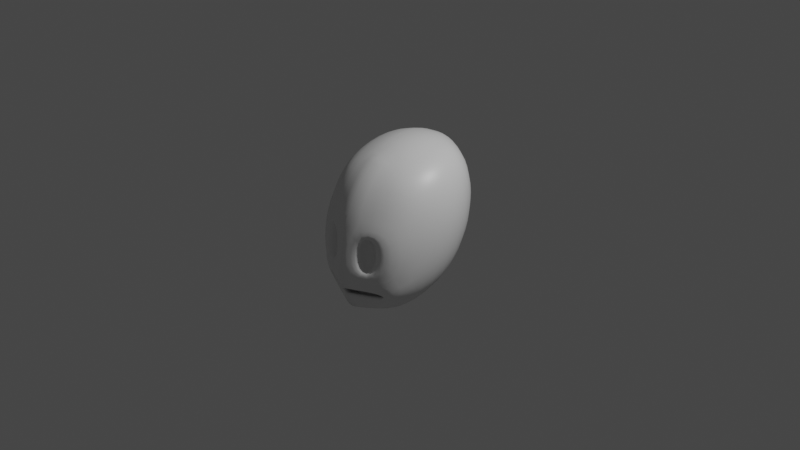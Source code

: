 # Source: BlendMouth03.blend  (saved by Blender 2.92.15; exported with 4.5.12 LTS)
import bpy
from mathutils import Matrix  # noqa: F401  (used for matrix-valued properties, if any)

bpy.ops.wm.read_factory_settings(use_empty=True)
scene = bpy.context.scene
scene.name = 'Scene'

# ---- collections
col_camera_and_lights = bpy.data.collections.new('Camera and Lights'); scene.collection.children.link(col_camera_and_lights)
col_mouth_rig = bpy.data.collections.new('mouth rig'); scene.collection.children.link(col_mouth_rig)

# ---- materials (node trees are filled in below, after node groups)
mat_material = bpy.data.materials.new('Material')
mat_material.alpha_threshold = 0.0
mat_material.use_transparent_shadow = False
mat_material.line_color = (0.0, 0.0, 0.0, 1.0)

# ---- material node trees
mat_material.use_nodes = True; mat_material.node_tree.nodes.clear()
_N = mat_material.node_tree.nodes; _L = mat_material.node_tree.links
n0 = _N.new('ShaderNodeOutputMaterial'); n0.name = 'Material Output'; n0.location = (300, 300)
n1 = _N.new('ShaderNodeBsdfPrincipled'); n1.name = 'Principled BSDF'; n1.location = (10, 300)
n1.distribution = 'GGX'
n1.subsurface_method = 'BURLEY'
n1.inputs[2].default_value = 0.4
n1.inputs[3].default_value = 1.45
n1.inputs[27].default_value = (0.0, 0.0, 0.0, 1.0)
n1.inputs[28].default_value = 1.0
_L.new(n1.outputs[0], n0.inputs[0])
n0.is_active_output = True

# ---- world
world_world = bpy.data.worlds.new('World'); scene.world = world_world
world_world.use_nodes = True; world_world.node_tree.nodes.clear()
_N = world_world.node_tree.nodes; _L = world_world.node_tree.links
n0 = _N.new('ShaderNodeOutputWorld'); n0.name = 'World Output'; n0.location = (300, 300)
n1 = _N.new('ShaderNodeBackground'); n1.name = 'Background'; n1.location = (10, 300)
n1.inputs[0].default_value = (0.05088, 0.05088, 0.05088, 1.0)
_L.new(n1.outputs[0], n0.inputs[0])
n0.is_active_output = True
world_world.color = (0.05088, 0.05088, 0.05088)
world_world.use_sun_shadow = False
world_world.sun_shadow_jitter_overblur = 0.0

# ---- cameras
cam_camera = bpy.data.cameras.new('Camera')
cam_camera.clip_end = 100.0
cam_camera.ortho_scale = 7.314

# ---- lights
light_light = bpy.data.lights.new('Light', 'POINT')
light_light.transmission_factor = 0.0
light_light.energy = 1000.0
light_light.shadow_soft_size = 0.1
light_light.shadow_maximum_resolution = 0.006
light_light.use_absolute_resolution = True

# ---- meshes
me_cube = bpy.data.meshes.new('Cube')
me_cube.from_pydata([(0.3528, -0.3528, 0.7758), (0.3129, -0.3129, -0.4724), (-0.3528, -0.3528, 0.5793), (-0.3129, -0.3129, -0.757), (-0.6132, -0.3534, -0.4974), (0.5053, -0.5053, 0.2072), (-0.39, 3.415e-09, -0.834), (-0.624, -0.3183, 0.04293), (0.4372, -0.4372, -0.1976), (-1.863e-09, -0.4162, 0.7259), (0.4448, 4.113e-09, 0.837), (0.0, -0.366, -0.6479), (-0.4448, 5.433e-10, 0.6348), (0.39, 6.209e-10, -0.4894), (-0.5965, -0.3421, -0.5635), (0.4705, -0.4705, 0.5744), (0.775, -3.104e-10, 0.3325), (-0.7637, -5.984e-10, -0.5078), (2.794e-09, -0.7047, -0.02824), (-7.451e-09, 2.328e-10, 0.8479), (2.794e-09, -0.6508, 0.4051), (-0.7124, 3.104e-09, 0.1494), (0.0, 8.615e-09, -0.7453), (0.7124, -7.761e-11, 0.6487), (0.661, -3.881e-10, -0.09735), (-0.7305, -5.984e-10, -0.6058), (-1.397e-09, -0.6041, -0.4114), (-0.4638, -0.444, -0.6256), (-0.6453, -0.3287, -0.2153), (-0.7891, 7.761e-10, -0.347), (-0.6529, 3.104e-10, -0.7554), (-0.6084, -3.082e-09, -0.483), (-0.5919, -3.082e-09, -0.6594), (-0.4592, -0.3241, -0.5752), (-0.4671, -0.3295, -0.4592), (-0.5396, -1.242e-08, -0.5086), (-0.5286, -1.242e-08, -0.6432), (-0.4143, -0.2924, -0.5701), (-0.4204, -0.2959, -0.4704), (-0.5486, -0.3295, -0.5053), (-0.5408, -0.3241, -0.5541), (-0.6734, -2.394e-09, -0.5896), (-0.6899, -2.394e-09, -0.5153), (-0.5495, -0.5105, -0.2984), (-0.4992, -0.4726, 0.2156), (-0.6249, -0.184, -0.1996), (-0.7022, -0.1766, -0.2407), (-0.6788, -0.1714, 0.02317), (-0.6093, -0.1799, -0.02059), (-0.5954, -0.263, -0.1868), (-0.5804, -0.2571, -0.009776), (-0.3718, -0.09566, -0.8165), (-0.3524, -0.1851, -0.7974), (-0.3312, -0.2616, -0.7759), (-0.5101, -0.5456, -0.1463), (-0.4934, -0.5468, -0.01997), (-0.4895, -0.5259, 0.09788), (-0.4553, -0.447, 0.3425), (-0.4179, -0.4157, 0.4433), (-0.3817, -0.3814, 0.5256), (0.4971, -0.4971, 0.1039), (0.4826, -0.4826, 0.0001992), (0.4624, -0.4624, -0.1012), (0.4076, -0.4076, -0.2864), (0.3747, -0.3747, -0.3649), (0.3405, -0.3405, -0.4296), (0.2957, -0.3742, 0.775), (0.2097, -0.3963, 0.7674), (0.1085, -0.411, 0.7509), (-0.1085, -0.411, 0.6933), (-0.2097, -0.3963, 0.6548), (-0.2957, -0.3742, 0.6133), (0.4231, -0.1085, 0.8396), (0.3999, -0.2097, 0.819), (0.3747, -0.2957, 0.796), (-0.2616, -0.3309, -0.7447), (-0.1851, -0.3493, -0.7213), (-0.09566, -0.3616, -0.6883), (0.09566, -0.3616, -0.6024), (0.1851, -0.3493, -0.5545), (0.2616, -0.3309, -0.5078), (-0.3747, -0.2957, 0.5929), (-0.3999, -0.2097, 0.6084), (-0.4231, -0.1085, 0.6222), (0.3312, -0.2616, -0.4769), (0.3524, -0.1851, -0.4818), (0.3718, -0.09566, -0.4859), (-0.3408, -0.3406, -0.7436), (-0.3773, -0.3754, -0.7178), (-0.4165, -0.41, -0.6799), (-0.4606, -0.507, -0.5408), (-0.4714, -0.5366, -0.463), (-0.4968, -0.542, -0.385), (0.3813, -0.3813, 0.7493), (0.4151, -0.4151, 0.7047), (0.4455, -0.4455, 0.6457), (0.4892, -0.4892, 0.4931), (0.5013, -0.5013, 0.4037), (0.5067, -0.5067, 0.3078), (0.7213, -0.1401, 0.3076), (0.6622, -0.2747, 0.2802), (0.592, -0.3983, 0.2476), (-0.6362, -0.3837, -0.3485), (-0.6905, -0.2669, -0.3707), (-0.7385, -0.1447, -0.3736), (0.3983, -0.5909, 0.1574), (0.2747, -0.6534, 0.09984), (0.1401, -0.6917, 0.0371), (-0.1405, -0.6922, -0.09398), (-0.278, -0.6574, -0.1593), (-0.4104, -0.6028, -0.2244), (-0.3452, -9.459e-11, 0.7196), (-0.2357, -4.269e-10, 0.7649), (-0.1195, -3.517e-10, 0.8147), (-1.863e-09, -0.3246, 0.7746), (-2.328e-09, -0.2224, 0.8123), (-3.783e-09, -0.113, 0.8427), (0.3452, 3.703e-09, 0.8586), (0.2357, 2.639e-09, 0.8685), (0.1195, 1.341e-09, 0.8654), (0.3717, -0.5488, 0.5388), (0.2567, -0.6052, 0.498), (0.131, -0.6394, 0.453), (-7.567e-10, -0.4942, 0.6635), (-4.657e-10, -0.5587, 0.5881), (6.228e-09, -0.6107, 0.5014), (-0.3803, -0.5542, 0.2608), (-0.2592, -0.607, 0.3069), (-0.1313, -0.6396, 0.3557), (3.245e-09, -0.7066, 0.08142), (-7.567e-09, -0.6985, 0.1922), (2.328e-09, -0.68, 0.3011), (-0.5647, -0.3611, 0.2395), (-0.6135, -0.2521, 0.237), (-0.6591, -0.137, 0.2116), (-0.5316, 1.369e-09, 0.5323), (-0.6051, 2.202e-09, 0.4148), (-0.6654, 2.846e-09, 0.286), (-0.7048, -0.1542, -0.1843), (-0.701, -0.146, -0.113), (-0.6919, -0.1517, -0.03959), (0.3001, 2.688e-09, -0.5681), (0.2037, 5.171e-09, -0.6372), (0.1029, 7.377e-09, -0.6964), (-9.313e-10, -0.2832, -0.6815), (0.0, -0.193, -0.7071), (-1.863e-09, -0.09773, -0.7275), (-0.3001, 5.242e-09, -0.8283), (-0.2037, 7.092e-09, -0.8115), (-0.1029, 8.403e-09, -0.7837), (0.5316, 3.589e-09, 0.805), (0.6051, 2.425e-09, 0.7628), (0.6654, 1.057e-09, 0.7107), (0.5498, -0.3717, 0.604), (0.6129, -0.2567, 0.6288), (0.6653, -0.131, 0.6503), (0.777, -5.687e-10, 0.4291), (0.7677, -7.47e-10, 0.518), (0.7463, -6.488e-10, 0.5986), (0.7621, -1.37e-10, 0.2293), (0.7386, -8.731e-11, 0.1216), (0.7048, -1.686e-10, 0.01189), (0.5106, -0.3454, -0.163), (0.5691, -0.2386, -0.1365), (0.6175, -0.1218, -0.1156), (0.4715, -5.081e-10, -0.4014), (0.544, -8.44e-10, -0.3057), (0.6073, -6.997e-10, -0.2038), (-0.5241, -0.3334, -0.6812), (-0.5703, -0.2257, -0.7129), (-0.6125, -0.114, -0.736), (-0.4714, 2.057e-09, -0.8286), (-0.543, 1.164e-09, -0.813), (-0.6039, 6.209e-10, -0.7883), (0.3454, -0.5097, -0.2422), (0.2386, -0.562, -0.2947), (0.1218, -0.5935, -0.3521), (2.794e-09, -0.6931, -0.134), (1.059e-08, -0.6721, -0.2341), (-4.264e-09, -0.6423, -0.3271), (-0.353, -0.5171, -0.5778), (-0.2407, -0.5644, -0.5258), (-0.1221, -0.5939, -0.4698), (1.164e-09, -0.4392, -0.6043), (-1.863e-09, -0.503, -0.5503), (-6.694e-09, -0.5578, -0.4859), (-0.5844, -0.3835, -0.5456), (-0.5835, -0.3999, -0.5265), (-0.5932, -0.3903, -0.5094), (-0.6424, -0.2898, -0.4928), (-0.6788, -0.2049, -0.4944), (-0.72, -0.106, -0.5), (-0.6197, -0.2775, -0.5778), (-0.6518, -0.195, -0.5889), (-0.6897, -0.1005, -0.5979), (-0.5922, -0.4508, -0.398), (-0.6108, -0.4082, -0.4475), (-0.6167, -0.376, -0.4785), (-0.5916, -0.3588, -0.5769), (-0.5728, -0.3815, -0.5932), (-0.5353, -0.4094, -0.6099), (-0.7895, 3.181e-10, -0.418), (-0.785, 2.221e-11, -0.4643), (-0.7762, -2.403e-10, -0.4921), (-0.7274, -2.476e-10, -0.6365), (-0.714, -3.6e-11, -0.675), (-0.6894, 1.216e-10, -0.7162), (-0.4457, -0.362, -0.5428), (-0.4426, -0.3758, -0.5091), (-0.4498, -0.3652, -0.4794), (-0.4938, -0.2694, -0.4522), (-0.5279, -0.1902, -0.4563), (-0.5669, -0.09831, -0.4678), (-0.483, -0.2637, -0.6021), (-0.5148, -0.1856, -0.624), (-0.552, -0.09573, -0.6425), (-0.5281, -0.3295, -0.4948), (-0.5076, -0.3295, -0.4822), (-0.4873, -0.3295, -0.4696), (-0.5609, -0.3244, -0.5513), (-0.5785, -0.3264, -0.5513), (-0.5912, -0.3317, -0.5551), (-0.6529, -2.236e-09, -0.6054), (-0.6324, -2.031e-09, -0.6245), (-0.6121, -2.179e-09, -0.6436), (-0.7103, -2.197e-09, -0.5197), (-0.7299, -1.72e-09, -0.5204), (-0.748, -1.131e-09, -0.5167), (-0.5297, -1.381e-08, -0.5391), (-0.5242, -1.428e-08, -0.5759), (-0.5237, -1.381e-08, -0.6127), (-0.4067, -0.3074, -0.5471), (-0.404, -0.3156, -0.5162), (-0.4103, -0.3095, -0.4879), (-0.4354, -0.2545, -0.4705), (-0.4626, -0.1852, -0.4772), (-0.4987, -0.09735, -0.491), (-0.428, -0.2509, -0.5857), (-0.4538, -0.1822, -0.6051), (-0.4888, -0.09564, -0.6243), (-0.5886, -4.987e-09, -0.4789), (-0.5699, -7.525e-09, -0.4801), (-0.5532, -1.018e-08, -0.4892), (-0.4228, -0.3113, -0.4601), (-0.432, -0.3237, -0.453), (-0.4477, -0.3288, -0.453), (-0.5721, -4.987e-09, -0.669), (-0.5541, -7.525e-09, -0.6705), (-0.5391, -1.018e-08, -0.6624), (-0.4399, -0.3235, -0.578), (-0.4244, -0.3187, -0.578), (-0.4159, -0.307, -0.5748), (-0.6028, -0.3396, -0.5084), (-0.5875, -0.3325, -0.5129), (-0.5689, -0.3298, -0.5116), (-0.4794, -0.3241, -0.5704), (-0.4998, -0.3241, -0.5647), (-0.5202, -0.3241, -0.5589), (-0.7244, -1.131e-09, -0.5866), (-0.7114, -1.72e-09, -0.5785), (-0.6936, -2.197e-09, -0.58), (-0.6286, -2.179e-09, -0.4903), (-0.6489, -2.031e-09, -0.4991), (-0.6694, -2.236e-09, -0.508), (-0.5646, -0.2637, -0.5654), (-0.5964, -0.1856, -0.5746), (-0.6336, -0.09573, -0.5825), (-0.6485, -0.09831, -0.5089), (-0.6094, -0.1902, -0.5041), (-0.5753, -0.2694, -0.5023), (-0.5314, -0.3652, -0.5138), (-0.5241, -0.3758, -0.5263), (-0.5272, -0.362, -0.5405), (-0.6326, -0.3476, -0.1534), (-0.6242, -0.3516, -0.08196), (-0.621, -0.3415, -0.0126), (-0.6613, -0.2955, -0.2576), (-0.678, -0.2541, -0.2769), (-0.6925, -0.212, -0.2718), (-0.6334, -0.2838, 0.07496), (-0.6472, -0.2434, 0.08199), (-0.6632, -0.2038, 0.06455), (-0.783, 1.467e-09, -0.2475), (-0.7694, 2.231e-09, -0.1257), (-0.7466, 2.85e-09, 0.009539), (-0.5706, -0.4239, 0.1328), (-0.6065, -0.3828, 0.08716), (-0.6227, -0.3472, 0.05948), (-0.6458, -0.3596, -0.2215), (-0.6337, -0.399, -0.2331), (-0.6059, -0.4473, -0.2531), (-0.7198, -0.1634, -0.2538), (-0.7364, -0.1372, -0.2738), (-0.7556, -0.09227, -0.302), (-0.7098, -0.08837, 0.08535), (-0.7041, -0.1321, 0.05263), (-0.6938, -0.1581, 0.03394), (-0.62, -0.1761, -0.1645), (-0.6145, -0.1713, -0.1119), (-0.6107, -0.1737, -0.0582), (-0.5864, -0.2661, -0.1503), (-0.5789, -0.2665, -0.09757), (-0.5775, -0.2626, -0.04532), (-0.5987, -0.2459, -0.2028), (-0.606, -0.222, -0.2133), (-0.6162, -0.199, -0.2104), (-0.5813, -0.2396, 0.0006119), (-0.5874, -0.2159, 0.003764), (-0.5984, -0.1939, -0.005752), (-0.6351, -0.3059, -0.2121), (-0.6199, -0.2885, -0.2076), (-0.6051, -0.274, -0.1984), (-0.6395, -0.1819, -0.2135), (-0.6599, -0.1814, -0.2254), (-0.6817, -0.181, -0.2329), (-0.6213, -0.1774, -0.006455), (-0.6395, -0.1766, 0.006641), (-0.6598, -0.176, 0.01549), (-0.5879, -0.2669, 0.005835), (-0.6008, -0.2802, 0.02066), (-0.6147, -0.2966, 0.03172), (-0.1147, -0.112, 0.8105), (-0.2259, -0.1099, 0.7636), (-0.3298, -0.1082, 0.7012), (-0.1107, -0.2202, 0.7808), (-0.2169, -0.2153, 0.737), (-0.3144, -0.2102, 0.68), (-0.1083, -0.3211, 0.7431), (-0.2104, -0.3119, 0.7024), (-0.3005, -0.3002, 0.6528), (0.3298, -0.1082, 0.859), (0.2259, -0.1099, 0.8664), (0.1147, -0.112, 0.8611), (0.3144, -0.2102, 0.8356), (0.2169, -0.2153, 0.8398), (0.1107, -0.2202, 0.832), (0.3005, -0.3002, 0.8081), (0.2104, -0.3119, 0.8078), (0.1083, -0.3211, 0.7964), (0.3994, -0.5925, 0.2599), (0.3952, -0.5861, 0.359), (0.3859, -0.5715, 0.4526), (0.2755, -0.6552, 0.2046), (0.2727, -0.6479, 0.3074), (0.2664, -0.6312, 0.406), (0.1405, -0.6936, 0.1443), (0.1391, -0.6856, 0.2511), (0.1359, -0.6677, 0.3549), (0.3528, -0.518, 0.6156), (0.3309, -0.4792, 0.6811), (0.309, -0.4321, 0.7338), (0.2441, -0.5696, 0.5813), (0.2302, -0.5236, 0.6545), (0.2173, -0.4665, 0.7165), (0.1247, -0.6004, 0.5431), (0.118, -0.55, 0.6235), (0.1121, -0.4872, 0.6932), (-0.125, -0.6005, 0.4573), (-0.1181, -0.55, 0.5489), (-0.1121, -0.4872, 0.6282), (-0.2461, -0.5702, 0.4131), (-0.2309, -0.5238, 0.5086), (-0.2174, -0.4665, 0.5899), (-0.359, -0.5197, 0.3722), (-0.333, -0.4796, 0.4711), (-0.3092, -0.4321, 0.5525), (-0.1407, -0.6941, 0.0181), (-0.1391, -0.6863, 0.1329), (-0.136, -0.6681, 0.2465), (-0.2774, -0.6597, -0.04424), (-0.2727, -0.6529, 0.07532), (-0.2673, -0.635, 0.1934), (-0.4046, -0.6079, -0.103), (-0.3944, -0.6038, 0.02259), (-0.3885, -0.5849, 0.144), (-0.6742, -0.2102, -0.263), (-0.6623, -0.2447, -0.2687), (-0.6485, -0.2787, -0.2513), (-0.6534, -0.2064, -0.254), (-0.6431, -0.236, -0.2599), (-0.6314, -0.2651, -0.244), (-0.6332, -0.2029, -0.2383), (-0.6235, -0.2283, -0.2436), (-0.6141, -0.2538, -0.2298), (-0.525, -0.3518, 0.3324), (-0.4817, -0.3309, 0.4299), (-0.4329, -0.309, 0.5185), (-0.5773, -0.2424, 0.3252), (-0.5298, -0.2297, 0.4247), (-0.4712, -0.2173, 0.5217), (-0.6224, -0.1242, 0.3095), (-0.5694, -0.1176, 0.42), (-0.503, -0.1121, 0.5268), (0.09916, -0.09696, -0.6804), (0.1958, -0.09547, -0.6243), (0.2875, -0.09453, -0.5595), (0.09612, -0.1913, -0.6615), (0.1889, -0.1875, -0.6086), (0.275, -0.184, -0.5488), (0.09461, -0.2803, -0.6365), (0.1842, -0.2729, -0.5867), (0.2641, -0.2638, -0.5336), (-0.2875, -0.09453, -0.8107), (-0.1958, -0.09547, -0.7934), (-0.09916, -0.09696, -0.7654), (-0.275, -0.184, -0.7914), (-0.1889, -0.1875, -0.7734), (-0.09612, -0.1913, -0.7449), (-0.2641, -0.2638, -0.7692), (-0.1842, -0.2729, -0.7498), (-0.09461, -0.2803, -0.7199), (0.6235, -0.1247, 0.7136), (0.5696, -0.118, 0.7665), (0.503, -0.1121, 0.8086), (0.5764, -0.2441, 0.6937), (0.5294, -0.2302, 0.7476), (0.4712, -0.2173, 0.7895), (0.5189, -0.3528, 0.6714), (0.4799, -0.3309, 0.727), (0.4327, -0.309, 0.7689), (0.7233, -0.1405, 0.4049), (0.7148, -0.1391, 0.4735), (0.6957, -0.1359, 0.5772), (0.664, -0.2755, 0.3782), (0.6565, -0.2727, 0.4698), (0.6395, -0.2664, 0.5537), (0.5936, -0.3994, 0.3467), (0.5872, -0.3952, 0.4401), (0.5725, -0.3859, 0.5264), (0.6571, -0.1285, -0.009654), (0.6879, -0.1339, 0.09792), (0.7094, -0.1379, 0.2045), (0.6042, -0.2518, -0.03389), (0.6318, -0.2625, 0.07156), (0.6513, -0.2703, 0.1771), (0.5411, -0.3649, -0.06349), (0.5652, -0.3805, 0.03988), (0.5823, -0.3918, 0.1445), (0.4468, -0.09994, -0.4037), (0.5126, -0.1065, -0.3139), (0.5694, -0.1142, -0.2175), (0.4193, -0.1939, -0.4071), (0.477, -0.2078, -0.3245), (0.5267, -0.2234, -0.2339), (0.3858, -0.2758, -0.4135), (0.4328, -0.2988, -0.34), (0.4744, -0.3229, -0.2559), (-0.386, -0.2758, -0.7681), (-0.4345, -0.2985, -0.7475), (-0.48, -0.3211, -0.7166), (-0.4194, -0.1937, -0.7907), (-0.4772, -0.2067, -0.7726), (-0.5274, -0.2192, -0.7456), (-0.4467, -0.09982, -0.8105), (-0.5119, -0.1056, -0.7939), (-0.5673, -0.111, -0.7684), (-0.5067, -0.362, -0.541), (-0.5036, -0.3758, -0.5224), (-0.5108, -0.3652, -0.506), (-0.4862, -0.362, -0.5416), (-0.4832, -0.3758, -0.5177), (-0.4904, -0.3652, -0.4966), (-0.4659, -0.362, -0.5423), (-0.4628, -0.3758, -0.513), (-0.47, -0.3652, -0.4872), (0.2758, -0.3853, -0.4634), (0.2988, -0.4322, -0.4021), (0.3229, -0.4737, -0.3275), (0.1939, -0.4153, -0.5082), (0.2078, -0.4718, -0.4484), (0.2234, -0.5205, -0.3767), (0.09994, -0.4332, -0.5565), (0.1065, -0.4953, -0.499), (0.1142, -0.5485, -0.4306), (0.3649, -0.5401, -0.1486), (0.3805, -0.5641, -0.04924), (0.3918, -0.5813, 0.05357), (0.2518, -0.5964, -0.204), (0.2625, -0.6235, -0.1066), (0.2703, -0.6427, -0.004615), (0.1285, -0.6308, -0.2644), (0.1339, -0.6598, -0.1691), (0.1379, -0.6803, -0.06802), (-0.1286, -0.6313, -0.3891), (-0.1339, -0.6606, -0.2988), (-0.1381, -0.6809, -0.2001), (-0.2524, -0.6011, -0.4485), (-0.2622, -0.6296, -0.3608), (-0.2719, -0.6478, -0.2647), (-0.3661, -0.5566, -0.5019), (-0.3784, -0.5853, -0.4172), (-0.3961, -0.5988, -0.3267), (-0.09995, -0.4332, -0.6484), (-0.1066, -0.4953, -0.599), (-0.1144, -0.5486, -0.5397), (-0.1939, -0.4153, -0.6866), (-0.2085, -0.4721, -0.6437), (-0.2253, -0.5215, -0.5906), (-0.2761, -0.3854, -0.7177), (-0.3006, -0.4329, -0.6833), (-0.3285, -0.4762, -0.6376), (-0.5941, -0.4139, -0.4965), (-0.5818, -0.4224, -0.5221), (-0.5807, -0.4036, -0.5505), (-0.5832, -0.4471, -0.4737), (-0.5666, -0.4533, -0.5125), (-0.5627, -0.431, -0.5548), (-0.5549, -0.49, -0.4367), (-0.5324, -0.4918, -0.494), (-0.525, -0.4651, -0.5546), (-0.7307, -0.1129, -0.4817), (-0.6874, -0.2184, -0.474), (-0.6486, -0.3087, -0.4718), (-0.7375, -0.1212, -0.4541), (-0.6913, -0.2353, -0.4452), (-0.648, -0.3346, -0.4402), (-0.7406, -0.13, -0.4162), (-0.6913, -0.2532, -0.4087), (-0.6409, -0.3648, -0.3969), (-0.6146, -0.2903, -0.5976), (-0.6471, -0.2035, -0.6133), (-0.6857, -0.1047, -0.6257), (-0.5972, -0.3068, -0.6226), (-0.6318, -0.2136, -0.6442), (-0.6717, -0.1094, -0.6608), (-0.566, -0.3244, -0.6503), (-0.6057, -0.2226, -0.6782), (-0.6473, -0.1131, -0.6989), (-0.4742, -0.269, -0.4455), (-0.5082, -0.1901, -0.4499), (-0.5471, -0.09829, -0.4624), (-0.4574, -0.2661, -0.4455), (-0.4901, -0.1891, -0.4501), (-0.5285, -0.09812, -0.463), (-0.445, -0.2594, -0.4537), (-0.4749, -0.1868, -0.4587), (-0.5121, -0.09775, -0.4718), (-0.5548, -0.2694, -0.491), (-0.5889, -0.1902, -0.4932), (-0.6279, -0.09831, -0.4996), (-0.5343, -0.2694, -0.4773), (-0.5684, -0.1902, -0.4802), (-0.6075, -0.09831, -0.4884), (-0.514, -0.2694, -0.4636), (-0.5481, -0.1902, -0.4671), (-0.5871, -0.09831, -0.4771), (-0.613, -0.09573, -0.5961), (-0.5759, -0.1856, -0.5858), (-0.544, -0.2637, -0.5737), (-0.5926, -0.09573, -0.6125), (-0.5554, -0.1856, -0.5993), (-0.5236, -0.2637, -0.5838), (-0.5722, -0.09573, -0.6289), (-0.535, -0.1856, -0.6128), (-0.5032, -0.2637, -0.5938), (-0.4218, -0.2557, -0.5591), (-0.4203, -0.2601, -0.5267), (-0.4259, -0.2576, -0.4955), (-0.4483, -0.1839, -0.5759), (-0.4479, -0.1858, -0.5407), (-0.4531, -0.1856, -0.506), (-0.4837, -0.09616, -0.5941), (-0.4839, -0.09676, -0.5576), (-0.4891, -0.09709, -0.5212), (-0.5323, -0.09572, -0.6507), (-0.4952, -0.1855, -0.6306), (-0.4635, -0.2633, -0.607), (-0.5142, -0.09565, -0.6515), (-0.4776, -0.1846, -0.6309), (-0.447, -0.2606, -0.6071), (-0.4993, -0.09554, -0.6433), (-0.4637, -0.1829, -0.6231), (-0.4356, -0.2547, -0.6008), (-0.4263, -0.3611, -0.5431), (-0.4233, -0.3749, -0.5068), (-0.4305, -0.3643, -0.4748), (-0.4112, -0.355, -0.5431), (-0.408, -0.3683, -0.5067), (-0.4152, -0.358, -0.4748), (-0.4038, -0.3386, -0.5432), (-0.4006, -0.3503, -0.5097), (-0.4075, -0.3412, -0.48), (-0.6842, -0.09774, -0.5805), (-0.6467, -0.1896, -0.5737), (-0.6148, -0.2695, -0.5655), (-0.6714, -0.09633, -0.5731), (-0.6341, -0.1868, -0.5672), (-0.6023, -0.2654, -0.5601), (-0.6537, -0.0958, -0.5743), (-0.6165, -0.1857, -0.5679), (-0.5847, -0.2639, -0.5605), (-0.6306, -0.278, -0.5054), (-0.6656, -0.1964, -0.5067), (-0.7056, -0.1016, -0.5109), (-0.6145, -0.272, -0.5105), (-0.6489, -0.1921, -0.5118), (-0.6882, -0.09927, -0.5155), (-0.5956, -0.2697, -0.5092), (-0.6298, -0.1905, -0.5106), (-0.6688, -0.09843, -0.5145), (-0.5783, -0.3711, -0.5423), (-0.5761, -0.386, -0.5288), (-0.5844, -0.3758, -0.5168), (-0.5652, -0.3647, -0.5407), (-0.5624, -0.3788, -0.5295), (-0.5699, -0.3683, -0.5197), (-0.5474, -0.3623, -0.5402), (-0.5443, -0.3762, -0.5287), (-0.5516, -0.3655, -0.5186), (-0.6178, -0.3766, -0.0002304), (-0.6206, -0.3891, -0.07548), (-0.6302, -0.3839, -0.1535), (-0.5985, -0.4201, 0.02056), (-0.6011, -0.4359, -0.06516), (-0.6131, -0.4299, -0.1551), (-0.5582, -0.4702, 0.05379), (-0.561, -0.4895, -0.04817), (-0.5765, -0.4846, -0.1568), (-0.666, -0.3167, -0.2683), (-0.6875, -0.2631, -0.2906), (-0.7067, -0.2087, -0.2865), (-0.6613, -0.342, -0.2857), (-0.6914, -0.2699, -0.3107), (-0.7182, -0.1966, -0.3081), (-0.6482, -0.3692, -0.3113), (-0.6913, -0.272, -0.3376), (-0.7292, -0.1728, -0.3369), (-0.6743, -0.1998, 0.07979), (-0.6538, -0.2511, 0.09972), (-0.6356, -0.303, 0.09324), (-0.6787, -0.1873, 0.1048), (-0.6512, -0.2561, 0.128), (-0.6255, -0.3251, 0.1229), (-0.6753, -0.1639, 0.1455), (-0.638, -0.2567, 0.172), (-0.601, -0.3477, 0.1697), (-0.7241, -0.1354, -0.1931), (-0.7202, -0.1254, -0.1155), (-0.7096, -0.1329, -0.03514), (-0.7423, -0.1035, -0.2067), (-0.7374, -0.09287, -0.119), (-0.7242, -0.1013, -0.0268), (-0.7617, -0.05736, -0.2252), (-0.7536, -0.04941, -0.1224), (-0.7361, -0.05601, -0.01173), (-0.5859, -0.2431, -0.1578), (-0.5778, -0.2416, -0.1017), (-0.5763, -0.2396, -0.04552), (-0.5926, -0.2173, -0.165), (-0.5845, -0.2145, -0.1059), (-0.5824, -0.214, -0.04633), (-0.6045, -0.1934, -0.1655), (-0.5972, -0.1896, -0.1096), (-0.5947, -0.1905, -0.05265), (-0.6711, -0.16, -0.04324), (-0.6793, -0.1555, -0.1122), (-0.6832, -0.1625, -0.1794), (-0.6493, -0.1628, -0.04809), (-0.6565, -0.159, -0.1124), (-0.6606, -0.1652, -0.1752), (-0.6289, -0.1657, -0.05473), (-0.6346, -0.1624, -0.1127), (-0.639, -0.1681, -0.1692), (-0.622, -0.2681, 0.06249), (-0.6332, -0.235, 0.06976), (-0.6465, -0.2025, 0.05394), (-0.6065, -0.2556, 0.04977), (-0.6158, -0.2269, 0.05687), (-0.6276, -0.1992, 0.04236), (-0.5919, -0.2456, 0.03089), (-0.5994, -0.2203, 0.03698), (-0.6103, -0.1964, 0.0243), (-0.6239, -0.3212, -0.1541), (-0.6162, -0.3242, -0.08671), (-0.6129, -0.3158, -0.02108), (-0.6097, -0.3015, -0.1535), (-0.6024, -0.3039, -0.09055), (-0.5993, -0.2967, -0.029), (-0.5955, -0.2844, -0.1508), (-0.5883, -0.2862, -0.09398), (-0.5861, -0.2803, -0.03827), (-0.2527, -0.3853, 0.634), (-0.2234, -0.3401, -0.733), (-0.3442, -0.6301, -0.1919), (-0.2905, -2.607e-10, 0.753), (-0.3197, -0.5806, 0.2838), (-0.2519, 6.167e-09, -0.8199), (-0.2969, -0.5408, -0.5518), (-0.2778, -0.109, 0.7324), (-0.2657, -0.2127, 0.7085), (-0.2554, -0.306, 0.6776), (-0.3026, -0.545, 0.3927), (-0.282, -0.5017, 0.4898), (-0.2633, -0.4493, 0.5712), (-0.341, -0.6338, -0.07364), (-0.3336, -0.6284, 0.04895), (-0.3279, -0.61, 0.1687), (-0.2416, -0.095, -0.802), (-0.2319, -0.1858, -0.7824), (-0.2242, -0.2684, -0.7595), (-0.3092, -0.5789, -0.4752), (-0.3203, -0.6074, -0.389), (-0.334, -0.6233, -0.2957), (-0.235, -0.4003, -0.7022), (-0.2546, -0.4525, -0.6635), (-0.2769, -0.4988, -0.6141)], [], [(321, 322, 325, 324), (688, 323, 326, 689), (324, 325, 328, 327), (689, 326, 329, 690), (19, 113, 321, 116), (113, 112, 322, 321), (684, 111, 323, 688), (111, 12, 83, 323), (323, 83, 82, 326), (326, 82, 81, 329), (329, 81, 2, 71), (690, 329, 71, 681), (327, 328, 70, 69), (114, 327, 69, 9), (115, 324, 327, 114), (116, 321, 324, 115), (330, 331, 334, 333), (331, 332, 335, 334), (333, 334, 337, 336), (334, 335, 338, 337), (10, 117, 330, 72), (117, 118, 331, 330), (118, 119, 332, 331), (119, 19, 116, 332), (332, 116, 115, 335), (335, 115, 114, 338), (338, 114, 9, 68), (337, 338, 68, 67), (336, 337, 67, 66), (74, 336, 66, 0), (73, 333, 336, 74), (72, 330, 333, 73), (339, 340, 343, 342), (340, 341, 344, 343), (342, 343, 346, 345), (343, 344, 347, 346), (5, 98, 339, 105), (98, 97, 340, 339), (97, 96, 341, 340), (96, 15, 120, 341), (341, 120, 121, 344), (344, 121, 122, 347), (347, 122, 20, 131), (346, 347, 131, 130), (345, 346, 130, 129), (107, 345, 129, 18), (106, 342, 345, 107), (105, 339, 342, 106), (348, 349, 352, 351), (349, 350, 353, 352), (351, 352, 355, 354), (352, 353, 356, 355), (15, 95, 348, 120), (95, 94, 349, 348), (94, 93, 350, 349), (93, 0, 66, 350), (350, 66, 67, 353), (353, 67, 68, 356), (356, 68, 9, 123), (355, 356, 123, 124), (354, 355, 124, 125), (122, 354, 125, 20), (121, 351, 354, 122), (120, 348, 351, 121), (357, 358, 361, 360), (358, 359, 362, 361), (691, 692, 364, 363), (692, 693, 365, 364), (20, 125, 357, 128), (125, 124, 358, 357), (124, 123, 359, 358), (123, 9, 69, 359), (359, 69, 70, 362), (693, 681, 71, 365), (365, 71, 2, 59), (364, 365, 59, 58), (363, 364, 58, 57), (126, 363, 57, 44), (685, 691, 363, 126), (128, 357, 360, 127), (366, 367, 370, 369), (367, 368, 371, 370), (694, 695, 373, 372), (695, 696, 374, 373), (18, 129, 366, 108), (129, 130, 367, 366), (130, 131, 368, 367), (131, 20, 128, 368), (368, 128, 127, 371), (696, 685, 126, 374), (374, 126, 44, 56), (373, 374, 56, 55), (372, 373, 55, 54), (110, 372, 54, 43), (683, 694, 372, 110), (108, 366, 369, 109), (375, 376, 379, 378), (376, 377, 380, 379), (378, 379, 382, 381), (379, 380, 383, 382), (46, 278, 375, 314), (278, 277, 376, 375), (277, 276, 377, 376), (276, 28, 309, 377), (377, 309, 310, 380), (380, 310, 311, 383), (383, 311, 49, 303), (382, 383, 303, 304), (381, 382, 304, 305), (312, 381, 305, 45), (313, 378, 381, 312), (314, 375, 378, 313), (384, 385, 388, 387), (385, 386, 389, 388), (387, 388, 391, 390), (388, 389, 392, 391), (44, 57, 384, 132), (57, 58, 385, 384), (58, 59, 386, 385), (59, 2, 81, 386), (386, 81, 82, 389), (389, 82, 83, 392), (392, 83, 12, 135), (391, 392, 135, 136), (390, 391, 136, 137), (134, 390, 137, 21), (133, 387, 390, 134), (132, 384, 387, 133), (393, 394, 397, 396), (394, 395, 398, 397), (396, 397, 400, 399), (397, 398, 401, 400), (22, 143, 393, 146), (143, 142, 394, 393), (142, 141, 395, 394), (141, 13, 86, 395), (395, 86, 85, 398), (398, 85, 84, 401), (401, 84, 1, 80), (400, 401, 80, 79), (399, 400, 79, 78), (144, 399, 78, 11), (145, 396, 399, 144), (146, 393, 396, 145), (697, 403, 406, 698), (403, 404, 407, 406), (698, 406, 409, 699), (406, 407, 410, 409), (6, 147, 402, 51), (686, 148, 403, 697), (148, 149, 404, 403), (149, 22, 146, 404), (404, 146, 145, 407), (407, 145, 144, 410), (410, 144, 11, 77), (409, 410, 77, 76), (699, 409, 76, 682), (53, 408, 75, 3), (52, 405, 408, 53), (51, 402, 405, 52), (411, 412, 415, 414), (412, 413, 416, 415), (414, 415, 418, 417), (415, 416, 419, 418), (23, 152, 411, 155), (152, 151, 412, 411), (151, 150, 413, 412), (150, 10, 72, 413), (413, 72, 73, 416), (416, 73, 74, 419), (419, 74, 0, 93), (418, 419, 93, 94), (417, 418, 94, 95), (153, 417, 95, 15), (154, 414, 417, 153), (155, 411, 414, 154), (420, 421, 424, 423), (421, 422, 425, 424), (423, 424, 427, 426), (424, 425, 428, 427), (16, 156, 420, 99), (156, 157, 421, 420), (157, 158, 422, 421), (158, 23, 155, 422), (422, 155, 154, 425), (425, 154, 153, 428), (428, 153, 15, 96), (427, 428, 96, 97), (426, 427, 97, 98), (101, 426, 98, 5), (100, 423, 426, 101), (99, 420, 423, 100), (429, 430, 433, 432), (430, 431, 434, 433), (432, 433, 436, 435), (433, 434, 437, 436), (24, 161, 429, 164), (161, 160, 430, 429), (160, 159, 431, 430), (159, 16, 99, 431), (431, 99, 100, 434), (434, 100, 101, 437), (437, 101, 5, 60), (436, 437, 60, 61), (435, 436, 61, 62), (162, 435, 62, 8), (163, 432, 435, 162), (164, 429, 432, 163), (438, 439, 442, 441), (439, 440, 443, 442), (441, 442, 445, 444), (442, 443, 446, 445), (13, 165, 438, 86), (165, 166, 439, 438), (166, 167, 440, 439), (167, 24, 164, 440), (440, 164, 163, 443), (443, 163, 162, 446), (446, 162, 8, 63), (445, 446, 63, 64), (444, 445, 64, 65), (84, 444, 65, 1), (85, 441, 444, 84), (86, 438, 441, 85), (447, 448, 451, 450), (448, 449, 452, 451), (450, 451, 454, 453), (451, 452, 455, 454), (3, 87, 447, 53), (87, 88, 448, 447), (88, 89, 449, 448), (89, 27, 168, 449), (449, 168, 169, 452), (452, 169, 170, 455), (455, 170, 30, 173), (454, 455, 173, 172), (453, 454, 172, 171), (51, 453, 171, 6), (52, 450, 453, 51), (53, 447, 450, 52), (456, 457, 460, 459), (457, 458, 461, 460), (459, 460, 463, 462), (460, 461, 464, 463), (40, 272, 456, 257), (272, 271, 457, 456), (271, 270, 458, 457), (270, 39, 216, 458), (458, 216, 217, 461), (461, 217, 218, 464), (464, 218, 34, 209), (463, 464, 209, 208), (462, 463, 208, 207), (255, 462, 207, 33), (256, 459, 462, 255), (257, 456, 459, 256), (465, 466, 469, 468), (466, 467, 470, 469), (468, 469, 472, 471), (469, 470, 473, 472), (1, 65, 465, 80), (65, 64, 466, 465), (64, 63, 467, 466), (63, 8, 174, 467), (467, 174, 175, 470), (470, 175, 176, 473), (473, 176, 26, 185), (472, 473, 185, 184), (471, 472, 184, 183), (78, 471, 183, 11), (79, 468, 471, 78), (80, 465, 468, 79), (474, 475, 478, 477), (475, 476, 479, 478), (477, 478, 481, 480), (478, 479, 482, 481), (8, 62, 474, 174), (62, 61, 475, 474), (61, 60, 476, 475), (60, 5, 105, 476), (476, 105, 106, 479), (479, 106, 107, 482), (482, 107, 18, 177), (481, 482, 177, 178), (480, 481, 178, 179), (176, 480, 179, 26), (175, 477, 480, 176), (174, 474, 477, 175), (483, 484, 487, 486), (484, 485, 488, 487), (700, 701, 490, 489), (701, 702, 491, 490), (26, 179, 483, 182), (179, 178, 484, 483), (178, 177, 485, 484), (177, 18, 108, 485), (485, 108, 109, 488), (702, 683, 110, 491), (491, 110, 43, 92), (490, 491, 92, 91), (489, 490, 91, 90), (180, 489, 90, 27), (687, 700, 489, 180), (182, 483, 486, 181), (492, 493, 496, 495), (493, 494, 497, 496), (703, 704, 499, 498), (704, 705, 500, 499), (11, 183, 492, 77), (183, 184, 493, 492), (184, 185, 494, 493), (185, 26, 182, 494), (494, 182, 181, 497), (705, 687, 180, 500), (500, 180, 27, 89), (499, 500, 89, 88), (498, 499, 88, 87), (75, 498, 87, 3), (682, 703, 498, 75), (77, 492, 495, 76), (501, 502, 505, 504), (502, 503, 506, 505), (504, 505, 508, 507), (505, 506, 509, 508), (4, 188, 501, 197), (188, 187, 502, 501), (187, 186, 503, 502), (186, 14, 198, 503), (503, 198, 199, 506), (506, 199, 200, 509), (509, 200, 27, 90), (508, 509, 90, 91), (507, 508, 91, 92), (195, 507, 92, 43), (196, 504, 507, 195), (197, 501, 504, 196), (510, 511, 514, 513), (511, 512, 515, 514), (513, 514, 517, 516), (514, 515, 518, 517), (17, 191, 510, 203), (191, 190, 511, 510), (190, 189, 512, 511), (189, 4, 197, 512), (512, 197, 196, 515), (515, 196, 195, 518), (518, 195, 43, 102), (517, 518, 102, 103), (516, 517, 103, 104), (201, 516, 104, 29), (202, 513, 516, 201), (203, 510, 513, 202), (519, 520, 523, 522), (520, 521, 524, 523), (522, 523, 526, 525), (523, 524, 527, 526), (14, 192, 519, 198), (192, 193, 520, 519), (193, 194, 521, 520), (194, 25, 204, 521), (521, 204, 205, 524), (524, 205, 206, 527), (527, 206, 30, 170), (526, 527, 170, 169), (525, 526, 169, 168), (200, 525, 168, 27), (199, 522, 525, 200), (198, 519, 522, 199), (528, 529, 532, 531), (529, 530, 533, 532), (531, 532, 535, 534), (532, 533, 536, 535), (34, 210, 528, 245), (210, 211, 529, 528), (211, 212, 530, 529), (212, 31, 240, 530), (530, 240, 241, 533), (533, 241, 242, 536), (536, 242, 35, 236), (535, 536, 236, 235), (534, 535, 235, 234), (243, 534, 234, 38), (244, 531, 534, 243), (245, 528, 531, 244), (537, 538, 541, 540), (538, 539, 542, 541), (540, 541, 544, 543), (541, 542, 545, 544), (39, 269, 537, 216), (269, 268, 538, 537), (268, 267, 539, 538), (267, 42, 263, 539), (539, 263, 262, 542), (542, 262, 261, 545), (545, 261, 31, 212), (544, 545, 212, 211), (543, 544, 211, 210), (218, 543, 210, 34), (217, 540, 543, 218), (216, 537, 540, 217), (546, 547, 550, 549), (547, 548, 551, 550), (549, 550, 553, 552), (550, 551, 554, 553), (41, 266, 546, 222), (266, 265, 547, 546), (265, 264, 548, 547), (264, 40, 257, 548), (548, 257, 256, 551), (551, 256, 255, 554), (554, 255, 33, 213), (553, 554, 213, 214), (552, 553, 214, 215), (224, 552, 215, 32), (223, 549, 552, 224), (222, 546, 549, 223), (555, 556, 559, 558), (556, 557, 560, 559), (558, 559, 562, 561), (559, 560, 563, 562), (37, 231, 555, 237), (231, 232, 556, 555), (232, 233, 557, 556), (233, 38, 234, 557), (557, 234, 235, 560), (560, 235, 236, 563), (563, 236, 35, 228), (562, 563, 228, 229), (561, 562, 229, 230), (239, 561, 230, 36), (238, 558, 561, 239), (237, 555, 558, 238), (564, 565, 568, 567), (565, 566, 569, 568), (567, 568, 571, 570), (568, 569, 572, 571), (32, 215, 564, 246), (215, 214, 565, 564), (214, 213, 566, 565), (213, 33, 249, 566), (566, 249, 250, 569), (569, 250, 251, 572), (572, 251, 37, 237), (571, 572, 237, 238), (570, 571, 238, 239), (248, 570, 239, 36), (247, 567, 570, 248), (246, 564, 567, 247), (573, 574, 577, 576), (574, 575, 578, 577), (576, 577, 580, 579), (577, 578, 581, 580), (33, 207, 573, 249), (207, 208, 574, 573), (208, 209, 575, 574), (209, 34, 245, 575), (575, 245, 244, 578), (578, 244, 243, 581), (581, 243, 38, 233), (580, 581, 233, 232), (579, 580, 232, 231), (251, 579, 231, 37), (250, 576, 579, 251), (249, 573, 576, 250), (582, 583, 586, 585), (583, 584, 587, 586), (585, 586, 589, 588), (586, 587, 590, 589), (25, 194, 582, 258), (194, 193, 583, 582), (193, 192, 584, 583), (192, 14, 221, 584), (584, 221, 220, 587), (587, 220, 219, 590), (590, 219, 40, 264), (589, 590, 264, 265), (588, 589, 265, 266), (260, 588, 266, 41), (259, 585, 588, 260), (258, 582, 585, 259), (591, 592, 595, 594), (592, 593, 596, 595), (594, 595, 598, 597), (595, 596, 599, 598), (4, 189, 591, 252), (189, 190, 592, 591), (190, 191, 593, 592), (191, 17, 227, 593), (593, 227, 226, 596), (596, 226, 225, 599), (599, 225, 42, 267), (598, 599, 267, 268), (597, 598, 268, 269), (254, 597, 269, 39), (253, 594, 597, 254), (252, 591, 594, 253), (600, 601, 604, 603), (601, 602, 605, 604), (603, 604, 607, 606), (604, 605, 608, 607), (14, 186, 600, 221), (186, 187, 601, 600), (187, 188, 602, 601), (188, 4, 252, 602), (602, 252, 253, 605), (605, 253, 254, 608), (608, 254, 39, 270), (607, 608, 270, 271), (606, 607, 271, 272), (219, 606, 272, 40), (220, 603, 606, 219), (221, 600, 603, 220), (609, 610, 613, 612), (610, 611, 614, 613), (612, 613, 616, 615), (613, 614, 617, 616), (7, 275, 609, 287), (275, 274, 610, 609), (274, 273, 611, 610), (273, 28, 288, 611), (611, 288, 289, 614), (614, 289, 290, 617), (617, 290, 43, 54), (616, 617, 54, 55), (615, 616, 55, 56), (285, 615, 56, 44), (286, 612, 615, 285), (287, 609, 612, 286), (618, 619, 622, 621), (619, 620, 623, 622), (621, 622, 625, 624), (622, 623, 626, 625), (28, 276, 618, 288), (276, 277, 619, 618), (277, 278, 620, 619), (278, 46, 291, 620), (620, 291, 292, 623), (623, 292, 293, 626), (626, 293, 29, 104), (625, 626, 104, 103), (624, 625, 103, 102), (290, 624, 102, 43), (289, 621, 624, 290), (288, 618, 621, 289), (627, 628, 631, 630), (628, 629, 632, 631), (630, 631, 634, 633), (631, 632, 635, 634), (47, 281, 627, 296), (281, 280, 628, 627), (280, 279, 629, 628), (279, 7, 287, 629), (629, 287, 286, 632), (632, 286, 285, 635), (635, 285, 44, 132), (634, 635, 132, 133), (633, 634, 133, 134), (294, 633, 134, 21), (295, 630, 633, 294), (296, 627, 630, 295), (636, 637, 640, 639), (637, 638, 641, 640), (639, 640, 643, 642), (640, 641, 644, 643), (46, 138, 636, 291), (138, 139, 637, 636), (139, 140, 638, 637), (140, 47, 296, 638), (638, 296, 295, 641), (641, 295, 294, 644), (644, 294, 21, 284), (643, 644, 284, 283), (642, 643, 283, 282), (293, 642, 282, 29), (292, 639, 642, 293), (291, 636, 639, 292), (645, 646, 649, 648), (646, 647, 650, 649), (648, 649, 652, 651), (649, 650, 653, 652), (49, 300, 645, 303), (300, 301, 646, 645), (301, 302, 647, 646), (302, 50, 306, 647), (647, 306, 307, 650), (650, 307, 308, 653), (653, 308, 48, 299), (652, 653, 299, 298), (651, 652, 298, 297), (305, 651, 297, 45), (304, 648, 651, 305), (303, 645, 648, 304), (654, 655, 658, 657), (655, 656, 659, 658), (657, 658, 661, 660), (658, 659, 662, 661), (47, 140, 654, 317), (140, 139, 655, 654), (139, 138, 656, 655), (138, 46, 314, 656), (656, 314, 313, 659), (659, 313, 312, 662), (662, 312, 45, 297), (661, 662, 297, 298), (660, 661, 298, 299), (315, 660, 299, 48), (316, 657, 660, 315), (317, 654, 657, 316), (663, 664, 667, 666), (664, 665, 668, 667), (666, 667, 670, 669), (667, 668, 671, 670), (7, 279, 663, 320), (279, 280, 664, 663), (280, 281, 665, 664), (281, 47, 317, 665), (665, 317, 316, 668), (668, 316, 315, 671), (671, 315, 48, 308), (670, 671, 308, 307), (669, 670, 307, 306), (318, 669, 306, 50), (319, 666, 669, 318), (320, 663, 666, 319), (672, 673, 676, 675), (673, 674, 677, 676), (675, 676, 679, 678), (676, 677, 680, 679), (28, 273, 672, 309), (273, 274, 673, 672), (274, 275, 674, 673), (275, 7, 320, 674), (674, 320, 319, 677), (677, 319, 318, 680), (680, 318, 50, 302), (679, 680, 302, 301), (678, 679, 301, 300), (311, 678, 300, 49), (310, 675, 678, 311), (309, 672, 675, 310), (76, 495, 703, 682), (497, 181, 687, 705), (496, 497, 705, 704), (495, 496, 704, 703), (181, 486, 700, 687), (488, 109, 683, 702), (487, 488, 702, 701), (486, 487, 701, 700), (408, 699, 682, 75), (147, 686, 697, 402), (405, 698, 699, 408), (402, 697, 698, 405), (109, 369, 694, 683), (371, 127, 685, 696), (370, 371, 696, 695), (369, 370, 695, 694), (127, 360, 691, 685), (362, 70, 681, 693), (361, 362, 693, 692), (360, 361, 692, 691), (328, 690, 681, 70), (112, 684, 688, 322), (325, 689, 690, 328), (322, 688, 689, 325)])
me_cube.polygons.foreach_set('use_smooth', [True] * 664)
_uv = me_cube.uv_layers.new(name='UVMap')
_uv.uv.foreach_set('vector', [0.7856, 0.6578, 0.8149, 0.6571, 0.8152, 0.6891, 0.7862, 0.6906, 0.8298, 0.6568, 0.8448, 0.6566, 0.8449, 0.6882, 0.83, 0.6887, 0.7862, 0.6906, 0.8152, 0.6891, 0.8155, 0.7212, 0.7868, 0.7233, 0.83, 0.6887, 0.8449, 0.6882, 0.845, 0.7198, 0.8302, 0.7205, 0.7564, 0.625, 0.7851, 0.625, 0.7856, 0.6578, 0.7574, 0.6589, 0.7851, 0.625, 0.8146, 0.625, 0.8149, 0.6571, 0.7856, 0.6578, 0.8296, 0.625, 0.8447, 0.625, 0.8448, 0.6566, 0.8298, 0.6568, 0.8447, 0.625, 0.875, 0.625, 0.875, 0.6563, 0.8448, 0.6566, 0.8448, 0.6566, 0.875, 0.6563, 0.875, 0.6875, 0.8449, 0.6882, 0.8449, 0.6882, 0.875, 0.6875, 0.875, 0.7188, 0.845, 0.7198, 0.845, 0.7198, 0.875, 0.7188, 0.875, 0.75, 0.8451, 0.7514, 0.8302, 0.7205, 0.845, 0.7198, 0.8451, 0.7514, 0.8304, 0.7523, 0.7868, 0.7233, 0.8155, 0.7212, 0.8158, 0.7533, 0.7874, 0.7561, 0.7594, 0.7266, 0.7868, 0.7233, 0.7874, 0.7561, 0.7604, 0.7604, 0.7584, 0.6927, 0.7862, 0.6906, 0.7868, 0.7233, 0.7594, 0.7266, 0.7574, 0.6589, 0.7856, 0.6578, 0.7862, 0.6906, 0.7584, 0.6927, 0.6797, 0.6633, 0.7045, 0.6619, 0.707, 0.6992, 0.6831, 0.7024, 0.7045, 0.6619, 0.7303, 0.6603, 0.732, 0.6957, 0.707, 0.6992, 0.6831, 0.7024, 0.707, 0.6992, 0.7097, 0.737, 0.6873, 0.7434, 0.707, 0.6992, 0.732, 0.6957, 0.7337, 0.7312, 0.7097, 0.737, 0.6528, 0.625, 0.6769, 0.625, 0.6797, 0.6633, 0.6559, 0.6638, 0.6769, 0.625, 0.7022, 0.625, 0.7045, 0.6619, 0.6797, 0.6633, 0.7022, 0.625, 0.7287, 0.625, 0.7303, 0.6603, 0.7045, 0.6619, 0.7287, 0.625, 0.7564, 0.625, 0.7574, 0.6589, 0.7303, 0.6603, 0.7303, 0.6603, 0.7574, 0.6589, 0.7584, 0.6927, 0.732, 0.6957, 0.732, 0.6957, 0.7584, 0.6927, 0.7594, 0.7266, 0.7337, 0.7312, 0.7337, 0.7312, 0.7594, 0.7266, 0.7604, 0.7604, 0.7354, 0.7667, 0.7097, 0.737, 0.7337, 0.7312, 0.7354, 0.7667, 0.7127, 0.7752, 0.6873, 0.7434, 0.7097, 0.737, 0.7127, 0.7752, 0.6925, 0.7863, 0.6646, 0.7465, 0.6873, 0.7434, 0.6925, 0.7863, 0.6753, 0.8003, 0.6595, 0.7037, 0.6831, 0.7024, 0.6873, 0.7434, 0.6646, 0.7465, 0.6559, 0.6638, 0.6797, 0.6633, 0.6831, 0.7024, 0.6595, 0.7037, 0.5164, 0.7822, 0.5332, 0.783, 0.5328, 0.814, 0.5163, 0.8134, 0.5332, 0.783, 0.5507, 0.7846, 0.5499, 0.8154, 0.5328, 0.814, 0.5163, 0.8134, 0.5328, 0.814, 0.5324, 0.8449, 0.5161, 0.8444, 0.5328, 0.814, 0.5499, 0.8154, 0.5491, 0.8459, 0.5324, 0.8449, 0.5, 0.7508, 0.5165, 0.751, 0.5164, 0.7822, 0.5, 0.782, 0.5165, 0.751, 0.5335, 0.7518, 0.5332, 0.783, 0.5164, 0.7822, 0.5335, 0.7518, 0.5512, 0.7535, 0.5507, 0.7846, 0.5332, 0.783, 0.5512, 0.7535, 0.5702, 0.7564, 0.5692, 0.7874, 0.5507, 0.7846, 0.5507, 0.7846, 0.5692, 0.7874, 0.5679, 0.8176, 0.5499, 0.8154, 0.5499, 0.8154, 0.5679, 0.8176, 0.5664, 0.8476, 0.5491, 0.8459, 0.5491, 0.8459, 0.5664, 0.8476, 0.5651, 0.8775, 0.5484, 0.8764, 0.5324, 0.8449, 0.5491, 0.8459, 0.5484, 0.8764, 0.532, 0.8758, 0.5161, 0.8444, 0.5324, 0.8449, 0.532, 0.8758, 0.516, 0.8755, 0.5, 0.8443, 0.5161, 0.8444, 0.516, 0.8755, 0.5, 0.8754, 0.5, 0.8132, 0.5163, 0.8134, 0.5161, 0.8444, 0.5, 0.8443, 0.5, 0.782, 0.5164, 0.7822, 0.5163, 0.8134, 0.5, 0.8132, 0.5893, 0.7916, 0.6112, 0.7978, 0.6072, 0.8256, 0.587, 0.821, 0.6112, 0.7978, 0.6353, 0.8065, 0.6284, 0.8313, 0.6072, 0.8256, 0.587, 0.821, 0.6072, 0.8256, 0.6031, 0.853, 0.5845, 0.85, 0.6072, 0.8256, 0.6284, 0.8313, 0.6223, 0.8566, 0.6031, 0.853, 0.5702, 0.7564, 0.5908, 0.7609, 0.5893, 0.7916, 0.5692, 0.7874, 0.5908, 0.7609, 0.6138, 0.7677, 0.6112, 0.7978, 0.5893, 0.7916, 0.6138, 0.7677, 0.6401, 0.7783, 0.6353, 0.8065, 0.6112, 0.7978, 0.6401, 0.7783, 0.6753, 0.8003, 0.6613, 0.8175, 0.6353, 0.8065, 0.6353, 0.8065, 0.6613, 0.8175, 0.6502, 0.8377, 0.6284, 0.8313, 0.6284, 0.8313, 0.6502, 0.8377, 0.6417, 0.8604, 0.6223, 0.8566, 0.6223, 0.8566, 0.6417, 0.8604, 0.6354, 0.8854, 0.6175, 0.8831, 0.6031, 0.853, 0.6223, 0.8566, 0.6175, 0.8831, 0.5997, 0.881, 0.5845, 0.85, 0.6031, 0.853, 0.5997, 0.881, 0.5822, 0.879, 0.5664, 0.8476, 0.5845, 0.85, 0.5822, 0.879, 0.5651, 0.8775, 0.5679, 0.8176, 0.587, 0.821, 0.5845, 0.85, 0.5664, 0.8476, 0.5692, 0.7874, 0.5893, 0.7916, 0.587, 0.821, 0.5679, 0.8176, 0.5806, 0.9087, 0.5973, 0.9098, 0.5957, 0.9394, 0.5795, 0.9388, 0.5973, 0.9098, 0.6142, 0.911, 0.6119, 0.9401, 0.5957, 0.9394, 0.5791, 0.9541, 0.5951, 0.9545, 0.5946, 0.9696, 0.5787, 0.9693, 0.5951, 0.9545, 0.6112, 0.955, 0.6105, 0.9698, 0.5946, 0.9696, 0.5651, 0.8775, 0.5822, 0.879, 0.5806, 0.9087, 0.5641, 0.9078, 0.5822, 0.879, 0.5997, 0.881, 0.5973, 0.9098, 0.5806, 0.9087, 0.5997, 0.881, 0.6175, 0.8831, 0.6142, 0.911, 0.5973, 0.9098, 0.6175, 0.8831, 0.6354, 0.8854, 0.6311, 0.9124, 0.6142, 0.911, 0.6142, 0.911, 0.6311, 0.9124, 0.6283, 0.9408, 0.6119, 0.9401, 0.6112, 0.955, 0.6273, 0.9554, 0.6264, 0.9701, 0.6105, 0.9698, 0.6105, 0.9698, 0.6264, 0.9701, 0.625, 1.0, 0.6094, 1.0, 0.5946, 0.9696, 0.6105, 0.9698, 0.6094, 1.0, 0.5938, 1.0, 0.5787, 0.9693, 0.5946, 0.9696, 0.5938, 1.0, 0.5781, 1.0, 0.5629, 0.9691, 0.5787, 0.9693, 0.5781, 1.0, 0.5625, 1.0, 0.5631, 0.9537, 0.5791, 0.9541, 0.5787, 0.9693, 0.5629, 0.9691, 0.5641, 0.9078, 0.5806, 0.9087, 0.5795, 0.9388, 0.5634, 0.9384, 0.5158, 0.9066, 0.5317, 0.9068, 0.5315, 0.9378, 0.5158, 0.9377, 0.5317, 0.9068, 0.5478, 0.9072, 0.5474, 0.938, 0.5315, 0.9378, 0.5157, 0.9533, 0.5315, 0.9533, 0.5314, 0.9689, 0.5157, 0.9688, 0.5315, 0.9533, 0.5473, 0.9535, 0.5471, 0.969, 0.5314, 0.9689, 0.5, 0.8754, 0.516, 0.8755, 0.5158, 0.9066, 0.5, 0.9065, 0.516, 0.8755, 0.532, 0.8758, 0.5317, 0.9068, 0.5158, 0.9066, 0.532, 0.8758, 0.5484, 0.8764, 0.5478, 0.9072, 0.5317, 0.9068, 0.5484, 0.8764, 0.5651, 0.8775, 0.5641, 0.9078, 0.5478, 0.9072, 0.5478, 0.9072, 0.5641, 0.9078, 0.5634, 0.9384, 0.5474, 0.938, 0.5473, 0.9535, 0.5631, 0.9537, 0.5629, 0.9691, 0.5471, 0.969, 0.5471, 0.969, 0.5629, 0.9691, 0.5625, 1.0, 0.5469, 1.0, 0.5314, 0.9689, 0.5471, 0.969, 0.5469, 1.0, 0.5313, 1.0, 0.5157, 0.9688, 0.5314, 0.9689, 0.5313, 1.0, 0.5156, 1.0, 0.5, 0.9688, 0.5157, 0.9688, 0.5156, 1.0, 0.5, 1.0, 0.5, 0.9532, 0.5157, 0.9533, 0.5157, 0.9688, 0.5, 0.9688, 0.5, 0.9065, 0.5158, 0.9066, 0.5158, 0.9377, 0.5, 0.9377, 0.514, 0.0768, 0.5128, 0.06934, 0.514, 0.0697, 0.5151, 0.0761, 0.5128, 0.06934, 0.5141, 0.06187, 0.5152, 0.06329, 0.514, 0.0697, 0.5151, 0.0761, 0.514, 0.0697, 0.5159, 0.06983, 0.517, 0.07539, 0.514, 0.0697, 0.5152, 0.06329, 0.517, 0.06425, 0.5159, 0.06983, 0.517, 0.08521, 0.513, 0.07771, 0.514, 0.0768, 0.5178, 0.08295, 0.513, 0.07771, 0.5116, 0.06863, 0.5128, 0.06934, 0.514, 0.0768, 0.5116, 0.06863, 0.513, 0.05954, 0.5141, 0.06187, 0.5128, 0.06934, 0.513, 0.05954, 0.517, 0.05202, 0.5178, 0.05569, 0.5141, 0.06187, 0.5141, 0.06187, 0.5178, 0.05569, 0.5187, 0.05798, 0.5152, 0.06329, 0.5152, 0.06329, 0.5187, 0.05798, 0.5201, 0.05973, 0.517, 0.06425, 0.517, 0.06425, 0.5201, 0.05973, 0.5216, 0.06116, 0.5201, 0.06469, 0.5159, 0.06983, 0.517, 0.06425, 0.5201, 0.06469, 0.5194, 0.06983, 0.517, 0.07539, 0.5159, 0.06983, 0.5194, 0.06983, 0.5201, 0.07498, 0.52, 0.0799, 0.517, 0.07539, 0.5201, 0.07498, 0.5215, 0.0785, 0.5187, 0.08139, 0.5151, 0.0761, 0.517, 0.07539, 0.52, 0.0799, 0.5178, 0.08295, 0.514, 0.0768, 0.5151, 0.0761, 0.5187, 0.08139, 0.5799, 0.03174, 0.5942, 0.03132, 0.5945, 0.0626, 0.5806, 0.06286, 0.5942, 0.03132, 0.6094, 0.03126, 0.6095, 0.06251, 0.5945, 0.0626, 0.5806, 0.06286, 0.5945, 0.0626, 0.5942, 0.09382, 0.5799, 0.09378, 0.5945, 0.0626, 0.6095, 0.06251, 0.6094, 0.09376, 0.5942, 0.09382, 0.5625, 0.0, 0.5781, 0.0, 0.5799, 0.03174, 0.5678, 0.03449, 0.5781, 0.0, 0.5938, 0.0, 0.5942, 0.03132, 0.5799, 0.03174, 0.5938, 0.0, 0.6094, 0.0, 0.6094, 0.03126, 0.5942, 0.03132, 0.6094, 0.0, 0.625, 0.0, 0.625, 0.03125, 0.6094, 0.03126, 0.6094, 0.03126, 0.625, 0.03125, 0.625, 0.0625, 0.6095, 0.06251, 0.6095, 0.06251, 0.625, 0.0625, 0.625, 0.09375, 0.6094, 0.09376, 0.6094, 0.09376, 0.625, 0.09375, 0.625, 0.125, 0.6094, 0.125, 0.5942, 0.09382, 0.6094, 0.09376, 0.6094, 0.125, 0.5938, 0.125, 0.5799, 0.09378, 0.5942, 0.09382, 0.5938, 0.125, 0.5781, 0.125, 0.5678, 0.09217, 0.5799, 0.09378, 0.5781, 0.125, 0.5625, 0.125, 0.5692, 0.0635, 0.5806, 0.06286, 0.5799, 0.09378, 0.5678, 0.09217, 0.5678, 0.03449, 0.5799, 0.03174, 0.5806, 0.06286, 0.5692, 0.0635, 0.2697, 0.6603, 0.2955, 0.6619, 0.293, 0.6992, 0.268, 0.6957, 0.2955, 0.6619, 0.3203, 0.6633, 0.3169, 0.7024, 0.293, 0.6992, 0.268, 0.6957, 0.293, 0.6992, 0.2903, 0.737, 0.2663, 0.7312, 0.293, 0.6992, 0.3169, 0.7024, 0.3127, 0.7434, 0.2903, 0.737, 0.2436, 0.625, 0.2713, 0.625, 0.2697, 0.6603, 0.2426, 0.6589, 0.2713, 0.625, 0.2978, 0.625, 0.2955, 0.6619, 0.2697, 0.6603, 0.2978, 0.625, 0.3231, 0.625, 0.3203, 0.6633, 0.2955, 0.6619, 0.3231, 0.625, 0.3472, 0.625, 0.3441, 0.6638, 0.3203, 0.6633, 0.3203, 0.6633, 0.3441, 0.6638, 0.3405, 0.7037, 0.3169, 0.7024, 0.3169, 0.7024, 0.3405, 0.7037, 0.3354, 0.7465, 0.3127, 0.7434, 0.3127, 0.7434, 0.3354, 0.7465, 0.3247, 0.8003, 0.3075, 0.7863, 0.2903, 0.737, 0.3127, 0.7434, 0.3075, 0.7863, 0.2873, 0.7752, 0.2663, 0.7312, 0.2903, 0.737, 0.2873, 0.7752, 0.2646, 0.7667, 0.2406, 0.7266, 0.2663, 0.7312, 0.2646, 0.7667, 0.2396, 0.7604, 0.2416, 0.6927, 0.268, 0.6957, 0.2663, 0.7312, 0.2406, 0.7266, 0.2426, 0.6589, 0.2697, 0.6603, 0.268, 0.6957, 0.2416, 0.6927, 0.1702, 0.6568, 0.1851, 0.6571, 0.1848, 0.6891, 0.17, 0.6887, 0.1851, 0.6571, 0.2144, 0.6578, 0.2138, 0.6906, 0.1848, 0.6891, 0.17, 0.6887, 0.1848, 0.6891, 0.1845, 0.7212, 0.1698, 0.7205, 0.1848, 0.6891, 0.2138, 0.6906, 0.2132, 0.7233, 0.1845, 0.7212, 0.125, 0.625, 0.1553, 0.625, 0.1552, 0.6566, 0.125, 0.6563, 0.1704, 0.625, 0.1854, 0.625, 0.1851, 0.6571, 0.1702, 0.6568, 0.1854, 0.625, 0.2149, 0.625, 0.2144, 0.6578, 0.1851, 0.6571, 0.2149, 0.625, 0.2436, 0.625, 0.2426, 0.6589, 0.2144, 0.6578, 0.2144, 0.6578, 0.2426, 0.6589, 0.2416, 0.6927, 0.2138, 0.6906, 0.2138, 0.6906, 0.2416, 0.6927, 0.2406, 0.7266, 0.2132, 0.7233, 0.2132, 0.7233, 0.2406, 0.7266, 0.2396, 0.7604, 0.2126, 0.7561, 0.1845, 0.7212, 0.2132, 0.7233, 0.2126, 0.7561, 0.1842, 0.7533, 0.1698, 0.7205, 0.1845, 0.7212, 0.1842, 0.7533, 0.1696, 0.7523, 0.125, 0.7188, 0.155, 0.7198, 0.1549, 0.7514, 0.125, 0.75, 0.125, 0.6875, 0.1551, 0.6882, 0.155, 0.7198, 0.125, 0.7188, 0.125, 0.6563, 0.1552, 0.6566, 0.1551, 0.6882, 0.125, 0.6875, 0.5895, 0.66, 0.6105, 0.6617, 0.6125, 0.6982, 0.5906, 0.6946, 0.6105, 0.6617, 0.6327, 0.6631, 0.6358, 0.7018, 0.6125, 0.6982, 0.5906, 0.6946, 0.6125, 0.6982, 0.614, 0.7341, 0.5912, 0.7284, 0.6125, 0.6982, 0.6358, 0.7018, 0.639, 0.7413, 0.614, 0.7341, 0.5689, 0.625, 0.5881, 0.625, 0.5895, 0.66, 0.5696, 0.6585, 0.5881, 0.625, 0.6084, 0.625, 0.6105, 0.6617, 0.5895, 0.66, 0.6084, 0.625, 0.63, 0.625, 0.6327, 0.6631, 0.6105, 0.6617, 0.63, 0.625, 0.6528, 0.625, 0.6559, 0.6638, 0.6327, 0.6631, 0.6327, 0.6631, 0.6559, 0.6638, 0.6595, 0.7037, 0.6358, 0.7018, 0.6358, 0.7018, 0.6595, 0.7037, 0.6646, 0.7465, 0.639, 0.7413, 0.639, 0.7413, 0.6646, 0.7465, 0.6753, 0.8003, 0.6401, 0.7783, 0.614, 0.7341, 0.639, 0.7413, 0.6401, 0.7783, 0.6138, 0.7677, 0.5912, 0.7284, 0.614, 0.7341, 0.6138, 0.7677, 0.5908, 0.7609, 0.5705, 0.7245, 0.5912, 0.7284, 0.5908, 0.7609, 0.5702, 0.7564, 0.5702, 0.6918, 0.5906, 0.6946, 0.5912, 0.7284, 0.5705, 0.7245, 0.5696, 0.6585, 0.5895, 0.66, 0.5906, 0.6946, 0.5702, 0.6918, 0.5166, 0.6566, 0.5335, 0.6569, 0.5336, 0.6887, 0.5166, 0.6882, 0.5335, 0.6569, 0.5511, 0.6575, 0.5513, 0.6898, 0.5336, 0.6887, 0.5166, 0.6882, 0.5336, 0.6887, 0.5336, 0.7204, 0.5166, 0.7197, 0.5336, 0.6887, 0.5513, 0.6898, 0.5514, 0.7219, 0.5336, 0.7204, 0.5, 0.625, 0.5165, 0.625, 0.5166, 0.6566, 0.5, 0.6565, 0.5165, 0.625, 0.5333, 0.625, 0.5335, 0.6569, 0.5166, 0.6566, 0.5333, 0.625, 0.5507, 0.625, 0.5511, 0.6575, 0.5335, 0.6569, 0.5507, 0.625, 0.5689, 0.625, 0.5696, 0.6585, 0.5511, 0.6575, 0.5511, 0.6575, 0.5696, 0.6585, 0.5702, 0.6918, 0.5513, 0.6898, 0.5513, 0.6898, 0.5702, 0.6918, 0.5705, 0.7245, 0.5514, 0.7219, 0.5514, 0.7219, 0.5705, 0.7245, 0.5702, 0.7564, 0.5512, 0.7535, 0.5336, 0.7204, 0.5514, 0.7219, 0.5512, 0.7535, 0.5335, 0.7518, 0.5166, 0.7197, 0.5336, 0.7204, 0.5335, 0.7518, 0.5165, 0.751, 0.5, 0.7195, 0.5166, 0.7197, 0.5165, 0.751, 0.5, 0.7508, 0.5, 0.688, 0.5166, 0.6882, 0.5166, 0.7197, 0.5, 0.7195, 0.5, 0.6565, 0.5166, 0.6566, 0.5166, 0.6882, 0.5, 0.688, 0.4489, 0.6575, 0.4665, 0.6569, 0.4664, 0.6887, 0.4487, 0.6898, 0.4665, 0.6569, 0.4834, 0.6566, 0.4834, 0.6882, 0.4664, 0.6887, 0.4487, 0.6898, 0.4664, 0.6887, 0.4664, 0.7204, 0.4486, 0.7219, 0.4664, 0.6887, 0.4834, 0.6882, 0.4834, 0.7197, 0.4664, 0.7204, 0.4311, 0.625, 0.4493, 0.625, 0.4489, 0.6575, 0.4304, 0.6585, 0.4493, 0.625, 0.4667, 0.625, 0.4665, 0.6569, 0.4489, 0.6575, 0.4667, 0.625, 0.4835, 0.625, 0.4834, 0.6566, 0.4665, 0.6569, 0.4835, 0.625, 0.5, 0.625, 0.5, 0.6565, 0.4834, 0.6566, 0.4834, 0.6566, 0.5, 0.6565, 0.5, 0.688, 0.4834, 0.6882, 0.4834, 0.6882, 0.5, 0.688, 0.5, 0.7195, 0.4834, 0.7197, 0.4834, 0.7197, 0.5, 0.7195, 0.5, 0.7508, 0.4835, 0.751, 0.4664, 0.7204, 0.4834, 0.7197, 0.4835, 0.751, 0.4665, 0.7518, 0.4486, 0.7219, 0.4664, 0.7204, 0.4665, 0.7518, 0.4488, 0.7535, 0.4295, 0.7245, 0.4486, 0.7219, 0.4488, 0.7535, 0.4298, 0.7564, 0.4298, 0.6918, 0.4487, 0.6898, 0.4486, 0.7219, 0.4295, 0.7245, 0.4304, 0.6585, 0.4489, 0.6575, 0.4487, 0.6898, 0.4298, 0.6918, 0.3673, 0.6631, 0.3895, 0.6617, 0.3875, 0.6982, 0.3642, 0.7018, 0.3895, 0.6617, 0.4105, 0.66, 0.4094, 0.6946, 0.3875, 0.6982, 0.3642, 0.7018, 0.3875, 0.6982, 0.386, 0.7341, 0.361, 0.7413, 0.3875, 0.6982, 0.4094, 0.6946, 0.4088, 0.7284, 0.386, 0.7341, 0.3472, 0.625, 0.37, 0.625, 0.3673, 0.6631, 0.3441, 0.6638, 0.37, 0.625, 0.3916, 0.625, 0.3895, 0.6617, 0.3673, 0.6631, 0.3916, 0.625, 0.4119, 0.625, 0.4105, 0.66, 0.3895, 0.6617, 0.4119, 0.625, 0.4311, 0.625, 0.4304, 0.6585, 0.4105, 0.66, 0.4105, 0.66, 0.4304, 0.6585, 0.4298, 0.6918, 0.4094, 0.6946, 0.4094, 0.6946, 0.4298, 0.6918, 0.4295, 0.7245, 0.4088, 0.7284, 0.4088, 0.7284, 0.4295, 0.7245, 0.4298, 0.7564, 0.4092, 0.7609, 0.386, 0.7341, 0.4088, 0.7284, 0.4092, 0.7609, 0.3862, 0.7677, 0.361, 0.7413, 0.386, 0.7341, 0.3862, 0.7677, 0.3599, 0.7783, 0.3354, 0.7465, 0.361, 0.7413, 0.3599, 0.7783, 0.3247, 0.8003, 0.3405, 0.7037, 0.3642, 0.7018, 0.361, 0.7413, 0.3354, 0.7465, 0.3441, 0.6638, 0.3673, 0.6631, 0.3642, 0.7018, 0.3405, 0.7037, 0.3906, 0.03127, 0.4059, 0.03142, 0.4057, 0.06274, 0.3906, 0.06253, 0.4059, 0.03142, 0.4208, 0.03204, 0.4201, 0.06342, 0.4057, 0.06274, 0.3906, 0.06253, 0.4057, 0.06274, 0.4057, 0.09392, 0.3906, 0.09377, 0.4057, 0.06274, 0.4201, 0.06342, 0.4199, 0.09432, 0.4057, 0.09392, 0.375, 0.0, 0.3906, 0.0, 0.3906, 0.03127, 0.375, 0.03125, 0.3906, 0.0, 0.4063, 0.0, 0.4059, 0.03142, 0.3906, 0.03127, 0.4063, 0.0, 0.4219, 0.0, 0.4208, 0.03204, 0.4059, 0.03142, 0.4219, 0.0, 0.4375, 0.0, 0.4342, 0.03498, 0.4208, 0.03204, 0.4208, 0.03204, 0.4342, 0.03498, 0.433, 0.06528, 0.4201, 0.06342, 0.4201, 0.06342, 0.433, 0.06528, 0.4329, 0.09518, 0.4199, 0.09432, 0.4199, 0.09432, 0.4329, 0.09518, 0.4332, 0.125, 0.4201, 0.125, 0.4057, 0.09392, 0.4199, 0.09432, 0.4201, 0.125, 0.4057, 0.125, 0.3906, 0.09377, 0.4057, 0.09392, 0.4057, 0.125, 0.3906, 0.125, 0.375, 0.09375, 0.3906, 0.09377, 0.3906, 0.125, 0.375, 0.125, 0.375, 0.0625, 0.3906, 0.06253, 0.3906, 0.09377, 0.375, 0.09375, 0.375, 0.03125, 0.3906, 0.03127, 0.3906, 0.06253, 0.375, 0.0625, 0.4679, 0.04107, 0.4692, 0.03815, 0.4692, 0.03815, 0.4679, 0.04107, 0.4692, 0.03815, 0.471, 0.0409, 0.471, 0.0409, 0.4692, 0.03815, 0.4679, 0.04107, 0.4692, 0.03815, 0.4692, 0.03815, 0.4679, 0.04107, 0.4692, 0.03815, 0.471, 0.0409, 0.471, 0.0409, 0.4692, 0.03815, 0.4676, 0.04963, 0.4679, 0.04107, 0.4679, 0.04107, 0.4676, 0.04963, 0.4679, 0.04107, 0.4692, 0.03815, 0.4692, 0.03815, 0.4679, 0.04107, 0.4692, 0.03815, 0.471, 0.0409, 0.471, 0.0409, 0.4692, 0.03815, 0.471, 0.0409, 0.4732, 0.04933, 0.4732, 0.04933, 0.471, 0.0409, 0.471, 0.0409, 0.4732, 0.04933, 0.4732, 0.04933, 0.471, 0.0409, 0.471, 0.0409, 0.4732, 0.04933, 0.4732, 0.04933, 0.471, 0.0409, 0.471, 0.0409, 0.4732, 0.04933, 0.4732, 0.04933, 0.471, 0.0409, 0.4692, 0.03815, 0.471, 0.0409, 0.471, 0.0409, 0.4692, 0.03815, 0.4679, 0.04107, 0.4692, 0.03815, 0.4692, 0.03815, 0.4679, 0.04107, 0.4676, 0.04963, 0.4679, 0.04107, 0.4679, 0.04107, 0.4676, 0.04963, 0.4676, 0.04963, 0.4679, 0.04107, 0.4679, 0.04107, 0.4676, 0.04963, 0.4676, 0.04963, 0.4679, 0.04107, 0.4679, 0.04107, 0.4676, 0.04963, 0.3647, 0.8065, 0.3888, 0.7978, 0.3928, 0.8256, 0.3716, 0.8313, 0.3888, 0.7978, 0.4107, 0.7916, 0.413, 0.821, 0.3928, 0.8256, 0.3716, 0.8313, 0.3928, 0.8256, 0.3969, 0.853, 0.3777, 0.8566, 0.3928, 0.8256, 0.413, 0.821, 0.4155, 0.85, 0.3969, 0.853, 0.3247, 0.8003, 0.3599, 0.7783, 0.3647, 0.8065, 0.3387, 0.8175, 0.3599, 0.7783, 0.3862, 0.7677, 0.3888, 0.7978, 0.3647, 0.8065, 0.3862, 0.7677, 0.4092, 0.7609, 0.4107, 0.7916, 0.3888, 0.7978, 0.4092, 0.7609, 0.4298, 0.7564, 0.4308, 0.7874, 0.4107, 0.7916, 0.4107, 0.7916, 0.4308, 0.7874, 0.4321, 0.8176, 0.413, 0.821, 0.413, 0.821, 0.4321, 0.8176, 0.4336, 0.8476, 0.4155, 0.85, 0.4155, 0.85, 0.4336, 0.8476, 0.4349, 0.8775, 0.4178, 0.879, 0.3969, 0.853, 0.4155, 0.85, 0.4178, 0.879, 0.4003, 0.881, 0.3777, 0.8566, 0.3969, 0.853, 0.4003, 0.881, 0.3825, 0.8831, 0.3583, 0.8604, 0.3777, 0.8566, 0.3825, 0.8831, 0.3646, 0.8854, 0.3498, 0.8377, 0.3716, 0.8313, 0.3777, 0.8566, 0.3583, 0.8604, 0.3387, 0.8175, 0.3647, 0.8065, 0.3716, 0.8313, 0.3498, 0.8377, 0.4493, 0.7846, 0.4668, 0.783, 0.4672, 0.814, 0.4501, 0.8154, 0.4668, 0.783, 0.4836, 0.7822, 0.4837, 0.8134, 0.4672, 0.814, 0.4501, 0.8154, 0.4672, 0.814, 0.4676, 0.8449, 0.4509, 0.8459, 0.4672, 0.814, 0.4837, 0.8134, 0.4839, 0.8444, 0.4676, 0.8449, 0.4298, 0.7564, 0.4488, 0.7535, 0.4493, 0.7846, 0.4308, 0.7874, 0.4488, 0.7535, 0.4665, 0.7518, 0.4668, 0.783, 0.4493, 0.7846, 0.4665, 0.7518, 0.4835, 0.751, 0.4836, 0.7822, 0.4668, 0.783, 0.4835, 0.751, 0.5, 0.7508, 0.5, 0.782, 0.4836, 0.7822, 0.4836, 0.7822, 0.5, 0.782, 0.5, 0.8132, 0.4837, 0.8134, 0.4837, 0.8134, 0.5, 0.8132, 0.5, 0.8443, 0.4839, 0.8444, 0.4839, 0.8444, 0.5, 0.8443, 0.5, 0.8754, 0.484, 0.8755, 0.4676, 0.8449, 0.4839, 0.8444, 0.484, 0.8755, 0.468, 0.8758, 0.4509, 0.8459, 0.4676, 0.8449, 0.468, 0.8758, 0.4516, 0.8764, 0.4336, 0.8476, 0.4509, 0.8459, 0.4516, 0.8764, 0.4349, 0.8775, 0.4321, 0.8176, 0.4501, 0.8154, 0.4509, 0.8459, 0.4336, 0.8476, 0.4308, 0.7874, 0.4493, 0.7846, 0.4501, 0.8154, 0.4321, 0.8176, 0.4522, 0.9072, 0.4683, 0.9068, 0.4685, 0.9378, 0.4526, 0.938, 0.4683, 0.9068, 0.4842, 0.9066, 0.4842, 0.9377, 0.4685, 0.9378, 0.4527, 0.9535, 0.4685, 0.9533, 0.4686, 0.9689, 0.4529, 0.969, 0.4685, 0.9533, 0.4843, 0.9533, 0.4843, 0.9688, 0.4686, 0.9689, 0.4349, 0.8775, 0.4516, 0.8764, 0.4522, 0.9072, 0.4359, 0.9078, 0.4516, 0.8764, 0.468, 0.8758, 0.4683, 0.9068, 0.4522, 0.9072, 0.468, 0.8758, 0.484, 0.8755, 0.4842, 0.9066, 0.4683, 0.9068, 0.484, 0.8755, 0.5, 0.8754, 0.5, 0.9065, 0.4842, 0.9066, 0.4842, 0.9066, 0.5, 0.9065, 0.5, 0.9377, 0.4842, 0.9377, 0.4843, 0.9533, 0.5, 0.9532, 0.5, 0.9688, 0.4843, 0.9688, 0.4843, 0.9688, 0.5, 0.9688, 0.5, 1.0, 0.4844, 1.0, 0.4686, 0.9689, 0.4843, 0.9688, 0.4844, 1.0, 0.4688, 1.0, 0.4529, 0.969, 0.4686, 0.9689, 0.4688, 1.0, 0.4531, 1.0, 0.4371, 0.9691, 0.4529, 0.969, 0.4531, 1.0, 0.4375, 1.0, 0.4369, 0.9537, 0.4527, 0.9535, 0.4529, 0.969, 0.4371, 0.9691, 0.4359, 0.9078, 0.4522, 0.9072, 0.4526, 0.938, 0.4366, 0.9384, 0.3858, 0.911, 0.4027, 0.9098, 0.4043, 0.9394, 0.3881, 0.9401, 0.4027, 0.9098, 0.4194, 0.9087, 0.4205, 0.9388, 0.4043, 0.9394, 0.3888, 0.955, 0.4049, 0.9545, 0.4054, 0.9696, 0.3895, 0.9698, 0.4049, 0.9545, 0.4209, 0.9541, 0.4213, 0.9693, 0.4054, 0.9696, 0.3646, 0.8854, 0.3825, 0.8831, 0.3858, 0.911, 0.3689, 0.9124, 0.3825, 0.8831, 0.4003, 0.881, 0.4027, 0.9098, 0.3858, 0.911, 0.4003, 0.881, 0.4178, 0.879, 0.4194, 0.9087, 0.4027, 0.9098, 0.4178, 0.879, 0.4349, 0.8775, 0.4359, 0.9078, 0.4194, 0.9087, 0.4194, 0.9087, 0.4359, 0.9078, 0.4366, 0.9384, 0.4205, 0.9388, 0.4209, 0.9541, 0.4369, 0.9537, 0.4371, 0.9691, 0.4213, 0.9693, 0.4213, 0.9693, 0.4371, 0.9691, 0.4375, 1.0, 0.4219, 1.0, 0.4054, 0.9696, 0.4213, 0.9693, 0.4219, 1.0, 0.4063, 1.0, 0.3895, 0.9698, 0.4054, 0.9696, 0.4063, 1.0, 0.3906, 1.0, 0.3736, 0.9701, 0.3895, 0.9698, 0.3906, 1.0, 0.375, 1.0, 0.3727, 0.9554, 0.3888, 0.955, 0.3895, 0.9698, 0.3736, 0.9701, 0.3689, 0.9124, 0.3858, 0.911, 0.3881, 0.9401, 0.3717, 0.9408, 0.474, 0.03055, 0.469, 0.02749, 0.4689, 0.02013, 0.4764, 0.02305, 0.469, 0.02749, 0.4645, 0.03067, 0.4618, 0.02313, 0.4689, 0.02013, 0.4764, 0.02305, 0.4689, 0.02013, 0.4689, 0.01065, 0.4798, 0.01271, 0.4689, 0.02013, 0.4618, 0.02313, 0.458, 0.01275, 0.4689, 0.01065, 0.4759, 0.04458, 0.4725, 0.0356, 0.474, 0.03055, 0.4786, 0.04, 0.4725, 0.0356, 0.4691, 0.03266, 0.469, 0.02749, 0.474, 0.03055, 0.4691, 0.03266, 0.4662, 0.03575, 0.4645, 0.03067, 0.469, 0.02749, 0.4662, 0.03575, 0.4643, 0.04483, 0.4612, 0.0402, 0.4645, 0.03067, 0.4645, 0.03067, 0.4612, 0.0402, 0.4564, 0.03296, 0.4618, 0.02313, 0.4618, 0.02313, 0.4564, 0.03296, 0.4493, 0.02188, 0.458, 0.01275, 0.458, 0.01275, 0.4493, 0.02188, 0.4375, 0.0, 0.4531, 0.0, 0.4689, 0.01065, 0.458, 0.01275, 0.4531, 0.0, 0.4688, 0.0, 0.4798, 0.01271, 0.4689, 0.01065, 0.4688, 0.0, 0.4844, 0.0, 0.4886, 0.02194, 0.4798, 0.01271, 0.4844, 0.0, 0.5, 0.0, 0.4826, 0.03284, 0.4764, 0.02305, 0.4798, 0.01271, 0.4886, 0.02194, 0.4786, 0.04, 0.474, 0.03055, 0.4764, 0.02305, 0.4826, 0.03284, 0.4867, 0.09983, 0.4847, 0.0762, 0.489, 0.07284, 0.491, 0.09829, 0.4847, 0.0762, 0.482, 0.05569, 0.4865, 0.05015, 0.489, 0.07284, 0.491, 0.09829, 0.489, 0.07284, 0.4942, 0.06907, 0.4963, 0.09659, 0.489, 0.07284, 0.4865, 0.05015, 0.4924, 0.04295, 0.4942, 0.06907, 0.4858, 0.125, 0.4837, 0.1011, 0.4867, 0.09983, 0.4886, 0.125, 0.4837, 0.1011, 0.4814, 0.07872, 0.4847, 0.0762, 0.4867, 0.09983, 0.4814, 0.07872, 0.4789, 0.05938, 0.482, 0.05569, 0.4847, 0.0762, 0.4789, 0.05938, 0.4759, 0.04458, 0.4786, 0.04, 0.482, 0.05569, 0.482, 0.05569, 0.4786, 0.04, 0.4826, 0.03284, 0.4865, 0.05015, 0.4865, 0.05015, 0.4826, 0.03284, 0.4886, 0.02194, 0.4924, 0.04295, 0.4924, 0.04295, 0.4886, 0.02194, 0.5, 0.0, 0.4989, 0.03819, 0.4942, 0.06907, 0.4924, 0.04295, 0.4989, 0.03819, 0.4995, 0.06626, 0.4963, 0.09659, 0.4942, 0.06907, 0.4995, 0.06626, 0.5018, 0.0936, 0.499, 0.125, 0.4963, 0.09659, 0.5018, 0.0936, 0.5076, 0.125, 0.4928, 0.125, 0.491, 0.09829, 0.4963, 0.09659, 0.499, 0.125, 0.4886, 0.125, 0.4867, 0.09983, 0.491, 0.09829, 0.4928, 0.125, 0.4597, 0.05589, 0.4597, 0.07636, 0.4529, 0.07287, 0.4536, 0.05024, 0.4597, 0.07636, 0.4608, 0.09992, 0.4534, 0.0983, 0.4529, 0.07287, 0.4536, 0.05024, 0.4529, 0.07287, 0.444, 0.06877, 0.4452, 0.04254, 0.4529, 0.07287, 0.4534, 0.0983, 0.4441, 0.0966, 0.444, 0.06877, 0.4643, 0.04483, 0.4639, 0.05964, 0.4597, 0.05589, 0.4612, 0.0402, 0.4639, 0.05964, 0.4646, 0.07894, 0.4597, 0.07636, 0.4597, 0.05589, 0.4646, 0.07894, 0.4661, 0.1012, 0.4608, 0.09992, 0.4597, 0.07636, 0.4661, 0.1012, 0.4681, 0.125, 0.4624, 0.125, 0.4608, 0.09992, 0.4608, 0.09992, 0.4624, 0.125, 0.4545, 0.125, 0.4534, 0.0983, 0.4534, 0.0983, 0.4545, 0.125, 0.4448, 0.125, 0.4441, 0.0966, 0.4441, 0.0966, 0.4448, 0.125, 0.4332, 0.125, 0.4329, 0.09518, 0.444, 0.06877, 0.4441, 0.0966, 0.4329, 0.09518, 0.433, 0.06528, 0.4452, 0.04254, 0.444, 0.06877, 0.433, 0.06528, 0.4342, 0.03498, 0.4493, 0.02188, 0.4452, 0.04254, 0.4342, 0.03498, 0.4375, 0.0, 0.4564, 0.03296, 0.4536, 0.05024, 0.4452, 0.04254, 0.4493, 0.02188, 0.4612, 0.0402, 0.4597, 0.05589, 0.4536, 0.05024, 0.4564, 0.03296, 0.4755, 0.06334, 0.478, 0.08148, 0.4779, 0.0817, 0.4755, 0.064, 0.478, 0.08148, 0.4805, 0.1025, 0.4803, 0.1025, 0.4779, 0.0817, 0.4755, 0.064, 0.4779, 0.0817, 0.4775, 0.08217, 0.4753, 0.06547, 0.4779, 0.0817, 0.4803, 0.1025, 0.4799, 0.1026, 0.4775, 0.08217, 0.4732, 0.04933, 0.4756, 0.06324, 0.4755, 0.06334, 0.4732, 0.04949, 0.4756, 0.06324, 0.478, 0.08145, 0.478, 0.08148, 0.4755, 0.06334, 0.478, 0.08145, 0.4805, 0.1025, 0.4805, 0.1025, 0.478, 0.08148, 0.4805, 0.1025, 0.483, 0.125, 0.483, 0.125, 0.4805, 0.1025, 0.4805, 0.1025, 0.483, 0.125, 0.4828, 0.125, 0.4803, 0.1025, 0.4803, 0.1025, 0.4828, 0.125, 0.4824, 0.125, 0.4799, 0.1026, 0.4799, 0.1026, 0.4824, 0.125, 0.4815, 0.125, 0.4791, 0.1027, 0.4775, 0.08217, 0.4799, 0.1026, 0.4791, 0.1027, 0.4767, 0.08247, 0.4753, 0.06547, 0.4775, 0.08217, 0.4767, 0.08247, 0.4747, 0.0665, 0.4733, 0.05345, 0.4753, 0.06547, 0.4747, 0.0665, 0.4733, 0.05693, 0.4732, 0.05063, 0.4755, 0.064, 0.4753, 0.06547, 0.4733, 0.05345, 0.4732, 0.04949, 0.4755, 0.06334, 0.4755, 0.064, 0.4732, 0.05063, 0.4756, 0.06324, 0.478, 0.08145, 0.478, 0.08145, 0.4756, 0.06324, 0.478, 0.08145, 0.4805, 0.1025, 0.4805, 0.1025, 0.478, 0.08145, 0.4756, 0.06324, 0.478, 0.08145, 0.478, 0.08145, 0.4756, 0.06324, 0.478, 0.08145, 0.4805, 0.1025, 0.4805, 0.1025, 0.478, 0.08145, 0.4732, 0.04933, 0.4756, 0.06324, 0.4756, 0.06324, 0.4732, 0.04933, 0.4756, 0.06324, 0.478, 0.08145, 0.478, 0.08145, 0.4756, 0.06324, 0.478, 0.08145, 0.4805, 0.1025, 0.4805, 0.1025, 0.478, 0.08145, 0.4805, 0.1025, 0.483, 0.125, 0.483, 0.125, 0.4805, 0.1025, 0.4805, 0.1025, 0.483, 0.125, 0.483, 0.125, 0.4805, 0.1025, 0.4805, 0.1025, 0.483, 0.125, 0.483, 0.125, 0.4805, 0.1025, 0.4805, 0.1025, 0.483, 0.125, 0.483, 0.125, 0.4805, 0.1025, 0.478, 0.08145, 0.4805, 0.1025, 0.4805, 0.1025, 0.478, 0.08145, 0.4756, 0.06324, 0.478, 0.08145, 0.478, 0.08145, 0.4756, 0.06324, 0.4732, 0.04933, 0.4756, 0.06324, 0.4756, 0.06324, 0.4732, 0.04933, 0.4732, 0.04933, 0.4756, 0.06324, 0.4756, 0.06324, 0.4732, 0.04933, 0.4732, 0.04933, 0.4756, 0.06324, 0.4756, 0.06324, 0.4732, 0.04933, 0.4718, 0.1027, 0.4698, 0.08171, 0.4698, 0.08171, 0.4718, 0.1027, 0.4698, 0.08171, 0.4682, 0.06356, 0.4682, 0.06356, 0.4698, 0.08171, 0.4718, 0.1027, 0.4698, 0.08171, 0.4698, 0.08171, 0.4718, 0.1027, 0.4698, 0.08171, 0.4682, 0.06356, 0.4682, 0.06356, 0.4698, 0.08171, 0.4742, 0.125, 0.4718, 0.1027, 0.4718, 0.1027, 0.4742, 0.125, 0.4718, 0.1027, 0.4698, 0.08171, 0.4698, 0.08171, 0.4718, 0.1027, 0.4698, 0.08171, 0.4682, 0.06356, 0.4682, 0.06356, 0.4698, 0.08171, 0.4682, 0.06356, 0.4676, 0.04963, 0.4676, 0.04963, 0.4682, 0.06356, 0.4682, 0.06356, 0.4676, 0.04963, 0.4676, 0.04963, 0.4682, 0.06356, 0.4682, 0.06356, 0.4676, 0.04963, 0.4676, 0.04963, 0.4682, 0.06356, 0.4682, 0.06356, 0.4676, 0.04963, 0.4676, 0.04963, 0.4682, 0.06356, 0.4698, 0.08171, 0.4682, 0.06356, 0.4682, 0.06356, 0.4698, 0.08171, 0.4718, 0.1027, 0.4698, 0.08171, 0.4698, 0.08171, 0.4718, 0.1027, 0.4742, 0.125, 0.4718, 0.1027, 0.4718, 0.1027, 0.4742, 0.125, 0.4742, 0.125, 0.4718, 0.1027, 0.4718, 0.1027, 0.4742, 0.125, 0.4742, 0.125, 0.4718, 0.1027, 0.4718, 0.1027, 0.4742, 0.125, 0.4708, 0.06574, 0.4721, 0.06489, 0.4739, 0.08207, 0.4725, 0.08236, 0.4721, 0.06489, 0.4735, 0.06564, 0.4755, 0.08226, 0.4739, 0.08207, 0.4725, 0.08236, 0.4739, 0.08207, 0.4762, 0.1026, 0.4746, 0.1027, 0.4739, 0.08207, 0.4755, 0.08226, 0.4777, 0.1026, 0.4762, 0.1026, 0.4691, 0.05713, 0.4696, 0.05379, 0.4708, 0.06574, 0.4698, 0.0667, 0.4696, 0.05379, 0.4707, 0.05207, 0.4721, 0.06489, 0.4708, 0.06574, 0.4707, 0.05207, 0.4721, 0.05367, 0.4735, 0.06564, 0.4721, 0.06489, 0.4721, 0.05367, 0.4733, 0.05693, 0.4747, 0.0665, 0.4735, 0.06564, 0.4735, 0.06564, 0.4747, 0.0665, 0.4767, 0.08247, 0.4755, 0.08226, 0.4755, 0.08226, 0.4767, 0.08247, 0.4791, 0.1027, 0.4777, 0.1026, 0.4777, 0.1026, 0.4791, 0.1027, 0.4815, 0.125, 0.4802, 0.125, 0.4762, 0.1026, 0.4777, 0.1026, 0.4802, 0.125, 0.4786, 0.125, 0.4746, 0.1027, 0.4762, 0.1026, 0.4786, 0.125, 0.477, 0.125, 0.4733, 0.1028, 0.4746, 0.1027, 0.477, 0.125, 0.4756, 0.125, 0.4712, 0.08264, 0.4725, 0.08236, 0.4746, 0.1027, 0.4733, 0.1028, 0.4698, 0.0667, 0.4708, 0.06574, 0.4725, 0.08236, 0.4712, 0.08264, 0.4718, 0.1027, 0.4698, 0.08174, 0.47, 0.08194, 0.472, 0.1027, 0.4698, 0.08174, 0.4683, 0.06366, 0.4685, 0.0643, 0.47, 0.08194, 0.472, 0.1027, 0.47, 0.08194, 0.4704, 0.08239, 0.4724, 0.1027, 0.47, 0.08194, 0.4685, 0.0643, 0.469, 0.06573, 0.4704, 0.08239, 0.4742, 0.125, 0.4718, 0.1027, 0.4718, 0.1027, 0.4742, 0.125, 0.4718, 0.1027, 0.4698, 0.08171, 0.4698, 0.08174, 0.4718, 0.1027, 0.4698, 0.08171, 0.4682, 0.06356, 0.4683, 0.06366, 0.4698, 0.08174, 0.4682, 0.06356, 0.4676, 0.04963, 0.4676, 0.04979, 0.4683, 0.06366, 0.4683, 0.06366, 0.4676, 0.04979, 0.4678, 0.05091, 0.4685, 0.0643, 0.4685, 0.0643, 0.4678, 0.05091, 0.4684, 0.05369, 0.469, 0.06573, 0.469, 0.06573, 0.4684, 0.05369, 0.4691, 0.05713, 0.4698, 0.0667, 0.4704, 0.08239, 0.469, 0.06573, 0.4698, 0.0667, 0.4712, 0.08264, 0.4724, 0.1027, 0.4704, 0.08239, 0.4712, 0.08264, 0.4733, 0.1028, 0.4748, 0.125, 0.4724, 0.1027, 0.4733, 0.1028, 0.4756, 0.125, 0.4743, 0.125, 0.472, 0.1027, 0.4724, 0.1027, 0.4748, 0.125, 0.4742, 0.125, 0.4718, 0.1027, 0.472, 0.1027, 0.4743, 0.125, 0.468, 0.04128, 0.4692, 0.03837, 0.4694, 0.0399, 0.4682, 0.04271, 0.4692, 0.03837, 0.471, 0.0411, 0.4711, 0.04254, 0.4694, 0.0399, 0.4682, 0.04271, 0.4694, 0.0399, 0.4698, 0.04404, 0.4687, 0.04652, 0.4694, 0.0399, 0.4711, 0.04254, 0.4714, 0.04638, 0.4698, 0.04404, 0.4676, 0.04963, 0.4679, 0.04107, 0.468, 0.04128, 0.4676, 0.04979, 0.4679, 0.04107, 0.4692, 0.03815, 0.4692, 0.03837, 0.468, 0.04128, 0.4692, 0.03815, 0.471, 0.0409, 0.471, 0.0411, 0.4692, 0.03837, 0.471, 0.0409, 0.4732, 0.04933, 0.4732, 0.04949, 0.471, 0.0411, 0.471, 0.0411, 0.4732, 0.04949, 0.4732, 0.05063, 0.4711, 0.04254, 0.4711, 0.04254, 0.4732, 0.05063, 0.4733, 0.05345, 0.4714, 0.04638, 0.4714, 0.04638, 0.4733, 0.05345, 0.4733, 0.05693, 0.4721, 0.05367, 0.4698, 0.04404, 0.4714, 0.04638, 0.4721, 0.05367, 0.4707, 0.05207, 0.4687, 0.04652, 0.4698, 0.04404, 0.4707, 0.05207, 0.4696, 0.05379, 0.4684, 0.05369, 0.4687, 0.04652, 0.4696, 0.05379, 0.4691, 0.05713, 0.4678, 0.05091, 0.4682, 0.04271, 0.4687, 0.04652, 0.4684, 0.05369, 0.4676, 0.04979, 0.468, 0.04128, 0.4682, 0.04271, 0.4678, 0.05091, 0.4694, 0.102, 0.4676, 0.08054, 0.4691, 0.08136, 0.4711, 0.1025, 0.4676, 0.08054, 0.4664, 0.06191, 0.4677, 0.06307, 0.4691, 0.08136, 0.4711, 0.1025, 0.4691, 0.08136, 0.4697, 0.08166, 0.4717, 0.1026, 0.4691, 0.08136, 0.4677, 0.06307, 0.4682, 0.0635, 0.4697, 0.08166, 0.4681, 0.125, 0.4661, 0.1012, 0.4694, 0.102, 0.4716, 0.125, 0.4661, 0.1012, 0.4646, 0.07894, 0.4676, 0.08054, 0.4694, 0.102, 0.4646, 0.07894, 0.4639, 0.05964, 0.4664, 0.06191, 0.4676, 0.08054, 0.4639, 0.05964, 0.4643, 0.04483, 0.4662, 0.0476, 0.4664, 0.06191, 0.4664, 0.06191, 0.4662, 0.0476, 0.4672, 0.04903, 0.4677, 0.06307, 0.4677, 0.06307, 0.4672, 0.04903, 0.4675, 0.04955, 0.4682, 0.0635, 0.4682, 0.0635, 0.4675, 0.04955, 0.4676, 0.04963, 0.4682, 0.06356, 0.4697, 0.08166, 0.4682, 0.0635, 0.4682, 0.06356, 0.4698, 0.08171, 0.4717, 0.1026, 0.4697, 0.08166, 0.4698, 0.08171, 0.4718, 0.1027, 0.4741, 0.125, 0.4717, 0.1026, 0.4718, 0.1027, 0.4742, 0.125, 0.4734, 0.125, 0.4711, 0.1025, 0.4717, 0.1026, 0.4741, 0.125, 0.4716, 0.125, 0.4694, 0.102, 0.4711, 0.1025, 0.4734, 0.125, 0.477, 0.06161, 0.4795, 0.0803, 0.4784, 0.08111, 0.476, 0.06276, 0.4795, 0.0803, 0.4818, 0.1019, 0.4809, 0.1023, 0.4784, 0.08111, 0.476, 0.06276, 0.4784, 0.08111, 0.478, 0.0814, 0.4756, 0.06318, 0.4784, 0.08111, 0.4809, 0.1023, 0.4805, 0.1025, 0.478, 0.0814, 0.4759, 0.04458, 0.4789, 0.05938, 0.477, 0.06161, 0.4744, 0.04733, 0.4789, 0.05938, 0.4814, 0.07872, 0.4795, 0.0803, 0.477, 0.06161, 0.4814, 0.07872, 0.4837, 0.1011, 0.4818, 0.1019, 0.4795, 0.0803, 0.4837, 0.1011, 0.4858, 0.125, 0.4842, 0.125, 0.4818, 0.1019, 0.4818, 0.1019, 0.4842, 0.125, 0.4834, 0.125, 0.4809, 0.1023, 0.4809, 0.1023, 0.4834, 0.125, 0.4831, 0.125, 0.4805, 0.1025, 0.4805, 0.1025, 0.4831, 0.125, 0.483, 0.125, 0.4805, 0.1025, 0.478, 0.0814, 0.4805, 0.1025, 0.4805, 0.1025, 0.478, 0.08145, 0.4756, 0.06318, 0.478, 0.0814, 0.478, 0.08145, 0.4756, 0.06324, 0.4732, 0.04926, 0.4756, 0.06318, 0.4756, 0.06324, 0.4732, 0.04933, 0.4735, 0.04874, 0.476, 0.06276, 0.4756, 0.06318, 0.4732, 0.04926, 0.4744, 0.04733, 0.477, 0.06161, 0.476, 0.06276, 0.4735, 0.04874, 0.4672, 0.03883, 0.4691, 0.03584, 0.4692, 0.03747, 0.4677, 0.04041, 0.4691, 0.03584, 0.4716, 0.03866, 0.4712, 0.04023, 0.4692, 0.03747, 0.4677, 0.04041, 0.4692, 0.03747, 0.4692, 0.03807, 0.4679, 0.04099, 0.4692, 0.03747, 0.4712, 0.04023, 0.471, 0.04081, 0.4692, 0.03807, 0.4643, 0.04483, 0.4662, 0.03575, 0.4672, 0.03883, 0.4662, 0.0476, 0.4662, 0.03575, 0.4691, 0.03266, 0.4691, 0.03584, 0.4672, 0.03883, 0.4691, 0.03266, 0.4725, 0.0356, 0.4716, 0.03866, 0.4691, 0.03584, 0.4725, 0.0356, 0.4759, 0.04458, 0.4744, 0.04733, 0.4716, 0.03866, 0.4716, 0.03866, 0.4744, 0.04733, 0.4735, 0.04874, 0.4712, 0.04023, 0.4712, 0.04023, 0.4735, 0.04874, 0.4732, 0.04926, 0.471, 0.04081, 0.471, 0.04081, 0.4732, 0.04926, 0.4732, 0.04933, 0.471, 0.0409, 0.4692, 0.03807, 0.471, 0.04081, 0.471, 0.0409, 0.4692, 0.03815, 0.4679, 0.04099, 0.4692, 0.03807, 0.4692, 0.03815, 0.4679, 0.04107, 0.4675, 0.04955, 0.4679, 0.04099, 0.4679, 0.04107, 0.4676, 0.04963, 0.4672, 0.04903, 0.4677, 0.04041, 0.4679, 0.04099, 0.4675, 0.04955, 0.4662, 0.0476, 0.4672, 0.03883, 0.4677, 0.04041, 0.4672, 0.04903, 0.5398, 0.04017, 0.5313, 0.03823, 0.5313, 0.02769, 0.5412, 0.02982, 0.5313, 0.03823, 0.5227, 0.04015, 0.5213, 0.02982, 0.5313, 0.02769, 0.5412, 0.02982, 0.5313, 0.02769, 0.5313, 0.01455, 0.5436, 0.0162, 0.5313, 0.02769, 0.5213, 0.02982, 0.5189, 0.01621, 0.5313, 0.01455, 0.5455, 0.05204, 0.5391, 0.04739, 0.5398, 0.04017, 0.5469, 0.04607, 0.5391, 0.04739, 0.5313, 0.04582, 0.5313, 0.03823, 0.5398, 0.04017, 0.5313, 0.04582, 0.5235, 0.04736, 0.5227, 0.04015, 0.5313, 0.03823, 0.5235, 0.04736, 0.517, 0.05202, 0.5157, 0.04606, 0.5227, 0.04015, 0.5227, 0.04015, 0.5157, 0.04606, 0.5133, 0.03712, 0.5213, 0.02982, 0.5213, 0.02982, 0.5133, 0.03712, 0.5091, 0.02415, 0.5189, 0.01621, 0.5189, 0.01621, 0.5091, 0.02415, 0.5, 0.0, 0.5156, 0.0, 0.5313, 0.01455, 0.5189, 0.01621, 0.5156, 0.0, 0.5313, 0.0, 0.5436, 0.0162, 0.5313, 0.01455, 0.5313, 0.0, 0.5469, 0.0, 0.5538, 0.02394, 0.5436, 0.0162, 0.5469, 0.0, 0.5625, 0.0, 0.5494, 0.03707, 0.5412, 0.02982, 0.5436, 0.0162, 0.5538, 0.02394, 0.5469, 0.04607, 0.5398, 0.04017, 0.5412, 0.02982, 0.5494, 0.03707, 0.5113, 0.05577, 0.5099, 0.06754, 0.5074, 0.06636, 0.5087, 0.05017, 0.5099, 0.06754, 0.5114, 0.07928, 0.5091, 0.08237, 0.5074, 0.06636, 0.5087, 0.05017, 0.5074, 0.06636, 0.5039, 0.06559, 0.5046, 0.04294, 0.5074, 0.06636, 0.5091, 0.08237, 0.506, 0.08761, 0.5039, 0.06559, 0.517, 0.05202, 0.513, 0.05954, 0.5113, 0.05577, 0.5157, 0.04606, 0.513, 0.05954, 0.5116, 0.06863, 0.5099, 0.06754, 0.5113, 0.05577, 0.5116, 0.06863, 0.513, 0.07771, 0.5114, 0.07928, 0.5099, 0.06754, 0.513, 0.07771, 0.517, 0.08521, 0.5157, 0.08893, 0.5114, 0.07928, 0.5114, 0.07928, 0.5157, 0.08893, 0.5139, 0.09509, 0.5091, 0.08237, 0.5091, 0.08237, 0.5139, 0.09509, 0.5114, 0.105, 0.506, 0.08761, 0.506, 0.08761, 0.5114, 0.105, 0.5076, 0.125, 0.5018, 0.0936, 0.5039, 0.06559, 0.506, 0.08761, 0.5018, 0.0936, 0.4995, 0.06626, 0.5046, 0.04294, 0.5039, 0.06559, 0.4995, 0.06626, 0.4989, 0.03819, 0.5091, 0.02415, 0.5046, 0.04294, 0.4989, 0.03819, 0.5, 0.0, 0.5133, 0.03712, 0.5087, 0.05017, 0.5046, 0.04294, 0.5091, 0.02415, 0.5157, 0.04606, 0.5113, 0.05577, 0.5087, 0.05017, 0.5133, 0.03712, 0.5513, 0.07914, 0.5527, 0.06743, 0.5559, 0.06607, 0.5543, 0.0821, 0.5527, 0.06743, 0.5512, 0.05572, 0.5543, 0.04998, 0.5559, 0.06607, 0.5543, 0.0821, 0.5559, 0.06607, 0.5611, 0.06465, 0.5594, 0.08698, 0.5559, 0.06607, 0.5543, 0.04998, 0.5594, 0.04214, 0.5611, 0.06465, 0.5456, 0.08505, 0.5496, 0.07755, 0.5513, 0.07914, 0.5469, 0.08879, 0.5496, 0.07755, 0.5509, 0.06853, 0.5527, 0.06743, 0.5513, 0.07914, 0.5509, 0.06853, 0.5495, 0.05951, 0.5512, 0.05572, 0.5527, 0.06743, 0.5495, 0.05951, 0.5455, 0.05204, 0.5469, 0.04607, 0.5512, 0.05572, 0.5512, 0.05572, 0.5469, 0.04607, 0.5494, 0.03707, 0.5543, 0.04998, 0.5543, 0.04998, 0.5494, 0.03707, 0.5538, 0.02394, 0.5594, 0.04214, 0.5594, 0.04214, 0.5538, 0.02394, 0.5625, 0.0, 0.5678, 0.03449, 0.5611, 0.06465, 0.5594, 0.04214, 0.5678, 0.03449, 0.5692, 0.0635, 0.5594, 0.08698, 0.5611, 0.06465, 0.5692, 0.0635, 0.5678, 0.09217, 0.5538, 0.1048, 0.5594, 0.08698, 0.5678, 0.09217, 0.5625, 0.125, 0.5494, 0.09493, 0.5543, 0.0821, 0.5594, 0.08698, 0.5538, 0.1048, 0.5469, 0.08879, 0.5513, 0.07914, 0.5543, 0.0821, 0.5494, 0.09493, 0.5228, 0.0948, 0.5313, 0.09669, 0.5314, 0.1043, 0.5218, 0.1022, 0.5313, 0.09669, 0.5398, 0.09472, 0.5412, 0.1022, 0.5314, 0.1043, 0.5218, 0.1022, 0.5314, 0.1043, 0.5317, 0.1141, 0.5204, 0.1125, 0.5314, 0.1043, 0.5412, 0.1022, 0.5437, 0.1124, 0.5317, 0.1141, 0.517, 0.08521, 0.5234, 0.08983, 0.5228, 0.0948, 0.5157, 0.08893, 0.5234, 0.08983, 0.5313, 0.09133, 0.5313, 0.09669, 0.5228, 0.0948, 0.5313, 0.09133, 0.5391, 0.08973, 0.5398, 0.09472, 0.5313, 0.09669, 0.5391, 0.08973, 0.5456, 0.08505, 0.5469, 0.08879, 0.5398, 0.09472, 0.5398, 0.09472, 0.5469, 0.08879, 0.5494, 0.09493, 0.5412, 0.1022, 0.5412, 0.1022, 0.5494, 0.09493, 0.5538, 0.1048, 0.5437, 0.1124, 0.5437, 0.1124, 0.5538, 0.1048, 0.5625, 0.125, 0.547, 0.125, 0.5317, 0.1141, 0.5437, 0.1124, 0.547, 0.125, 0.5322, 0.125, 0.5204, 0.1125, 0.5317, 0.1141, 0.5322, 0.125, 0.5188, 0.125, 0.5114, 0.105, 0.5204, 0.1125, 0.5188, 0.125, 0.5076, 0.125, 0.5139, 0.09509, 0.5218, 0.1022, 0.5204, 0.1125, 0.5114, 0.105, 0.5157, 0.08893, 0.5228, 0.0948, 0.5218, 0.1022, 0.5139, 0.09509, 0.5251, 0.06434, 0.5313, 0.06404, 0.5313, 0.06979, 0.5248, 0.06982, 0.5313, 0.06404, 0.5374, 0.06432, 0.5377, 0.06977, 0.5313, 0.06979, 0.5248, 0.06982, 0.5313, 0.06979, 0.5313, 0.07555, 0.5251, 0.07529, 0.5313, 0.06979, 0.5377, 0.06977, 0.5374, 0.07523, 0.5313, 0.07555, 0.5216, 0.06116, 0.5255, 0.05989, 0.5251, 0.06434, 0.5201, 0.06469, 0.5255, 0.05989, 0.5313, 0.05926, 0.5313, 0.06404, 0.5251, 0.06434, 0.5313, 0.05926, 0.537, 0.05989, 0.5374, 0.06432, 0.5313, 0.06404, 0.537, 0.05989, 0.541, 0.06114, 0.5424, 0.06465, 0.5374, 0.06432, 0.5374, 0.06432, 0.5424, 0.06465, 0.5431, 0.06975, 0.5377, 0.06977, 0.5377, 0.06977, 0.5431, 0.06975, 0.5424, 0.07487, 0.5374, 0.07523, 0.5374, 0.07523, 0.5424, 0.07487, 0.541, 0.07838, 0.537, 0.07966, 0.5313, 0.07555, 0.5374, 0.07523, 0.537, 0.07966, 0.5313, 0.08033, 0.5251, 0.07529, 0.5313, 0.07555, 0.5313, 0.08033, 0.5255, 0.07974, 0.5201, 0.07498, 0.5251, 0.07529, 0.5255, 0.07974, 0.5215, 0.0785, 0.5194, 0.06983, 0.5248, 0.06982, 0.5251, 0.07529, 0.5201, 0.07498, 0.5201, 0.06469, 0.5251, 0.06434, 0.5248, 0.06982, 0.5194, 0.06983, 0.5386, 0.08663, 0.5313, 0.08796, 0.5313, 0.08569, 0.5382, 0.08453, 0.5313, 0.08796, 0.5239, 0.08674, 0.5244, 0.08464, 0.5313, 0.08569, 0.5382, 0.08453, 0.5313, 0.08569, 0.5313, 0.08348, 0.5375, 0.08251, 0.5313, 0.08569, 0.5244, 0.08464, 0.5251, 0.0826, 0.5313, 0.08348, 0.5456, 0.08505, 0.5391, 0.08973, 0.5386, 0.08663, 0.5447, 0.08277, 0.5391, 0.08973, 0.5313, 0.09133, 0.5313, 0.08796, 0.5386, 0.08663, 0.5313, 0.09133, 0.5234, 0.08983, 0.5239, 0.08674, 0.5313, 0.08796, 0.5234, 0.08983, 0.517, 0.08521, 0.5178, 0.08295, 0.5239, 0.08674, 0.5239, 0.08674, 0.5178, 0.08295, 0.5187, 0.08139, 0.5244, 0.08464, 0.5244, 0.08464, 0.5187, 0.08139, 0.52, 0.0799, 0.5251, 0.0826, 0.5251, 0.0826, 0.52, 0.0799, 0.5215, 0.0785, 0.5255, 0.07974, 0.5313, 0.08348, 0.5251, 0.0826, 0.5255, 0.07974, 0.5313, 0.08033, 0.5375, 0.08251, 0.5313, 0.08348, 0.5313, 0.08033, 0.537, 0.07966, 0.5425, 0.07974, 0.5375, 0.08251, 0.537, 0.07966, 0.541, 0.07838, 0.5439, 0.08121, 0.5382, 0.08453, 0.5375, 0.08251, 0.5425, 0.07974, 0.5447, 0.08277, 0.5386, 0.08663, 0.5382, 0.08453, 0.5439, 0.08121, 0.5485, 0.06184, 0.5498, 0.06923, 0.5486, 0.06959, 0.5474, 0.06325, 0.5498, 0.06923, 0.5485, 0.07662, 0.5474, 0.07593, 0.5486, 0.06959, 0.5474, 0.06325, 0.5486, 0.06959, 0.5466, 0.06972, 0.5455, 0.06421, 0.5486, 0.06959, 0.5474, 0.07593, 0.5456, 0.07524, 0.5466, 0.06972, 0.5455, 0.05204, 0.5495, 0.05951, 0.5485, 0.06184, 0.5447, 0.05571, 0.5495, 0.05951, 0.5509, 0.06853, 0.5498, 0.06923, 0.5485, 0.06184, 0.5509, 0.06853, 0.5496, 0.07755, 0.5485, 0.07662, 0.5498, 0.06923, 0.5496, 0.07755, 0.5456, 0.08505, 0.5447, 0.08277, 0.5485, 0.07662, 0.5485, 0.07662, 0.5447, 0.08277, 0.5439, 0.08121, 0.5474, 0.07593, 0.5474, 0.07593, 0.5439, 0.08121, 0.5425, 0.07974, 0.5456, 0.07524, 0.5456, 0.07524, 0.5425, 0.07974, 0.541, 0.07838, 0.5424, 0.07487, 0.5466, 0.06972, 0.5456, 0.07524, 0.5424, 0.07487, 0.5431, 0.06975, 0.5455, 0.06421, 0.5466, 0.06972, 0.5431, 0.06975, 0.5424, 0.06465, 0.5425, 0.05973, 0.5455, 0.06421, 0.5424, 0.06465, 0.541, 0.06114, 0.5438, 0.05799, 0.5474, 0.06325, 0.5455, 0.06421, 0.5425, 0.05973, 0.5447, 0.05571, 0.5485, 0.06184, 0.5474, 0.06325, 0.5438, 0.05799, 0.5239, 0.05187, 0.5313, 0.0506, 0.5313, 0.0536, 0.5244, 0.05469, 0.5313, 0.0506, 0.5386, 0.05189, 0.5381, 0.05471, 0.5313, 0.0536, 0.5244, 0.05469, 0.5313, 0.0536, 0.5313, 0.05607, 0.5251, 0.05699, 0.5313, 0.0536, 0.5381, 0.05471, 0.5375, 0.057, 0.5313, 0.05607, 0.517, 0.05202, 0.5235, 0.04736, 0.5239, 0.05187, 0.5178, 0.05569, 0.5235, 0.04736, 0.5313, 0.04582, 0.5313, 0.0506, 0.5239, 0.05187, 0.5313, 0.04582, 0.5391, 0.04739, 0.5386, 0.05189, 0.5313, 0.0506, 0.5391, 0.04739, 0.5455, 0.05204, 0.5447, 0.05571, 0.5386, 0.05189, 0.5386, 0.05189, 0.5447, 0.05571, 0.5438, 0.05799, 0.5381, 0.05471, 0.5381, 0.05471, 0.5438, 0.05799, 0.5425, 0.05973, 0.5375, 0.057, 0.5375, 0.057, 0.5425, 0.05973, 0.541, 0.06114, 0.537, 0.05989, 0.5313, 0.05607, 0.5375, 0.057, 0.537, 0.05989, 0.5313, 0.05926, 0.5251, 0.05699, 0.5313, 0.05607, 0.5313, 0.05926, 0.5255, 0.05989, 0.5201, 0.05973, 0.5251, 0.05699, 0.5255, 0.05989, 0.5216, 0.06116, 0.5187, 0.05798, 0.5244, 0.05469, 0.5251, 0.05699, 0.5201, 0.05973, 0.5178, 0.05569, 0.5239, 0.05187, 0.5244, 0.05469, 0.5187, 0.05798, 0.3717, 0.9408, 0.3881, 0.9401, 0.3888, 0.955, 0.3727, 0.9554, 0.4205, 0.9388, 0.4366, 0.9384, 0.4369, 0.9537, 0.4209, 0.9541, 0.4043, 0.9394, 0.4205, 0.9388, 0.4209, 0.9541, 0.4049, 0.9545, 0.3881, 0.9401, 0.4043, 0.9394, 0.4049, 0.9545, 0.3888, 0.955, 0.4366, 0.9384, 0.4526, 0.938, 0.4527, 0.9535, 0.4369, 0.9537, 0.4842, 0.9377, 0.5, 0.9377, 0.5, 0.9532, 0.4843, 0.9533, 0.4685, 0.9378, 0.4842, 0.9377, 0.4843, 0.9533, 0.4685, 0.9533, 0.4526, 0.938, 0.4685, 0.9378, 0.4685, 0.9533, 0.4527, 0.9535, 0.155, 0.7198, 0.1698, 0.7205, 0.1696, 0.7523, 0.1549, 0.7514, 0.1553, 0.625, 0.1704, 0.625, 0.1702, 0.6568, 0.1552, 0.6566, 0.1551, 0.6882, 0.17, 0.6887, 0.1698, 0.7205, 0.155, 0.7198, 0.1552, 0.6566, 0.1702, 0.6568, 0.17, 0.6887, 0.1551, 0.6882, 0.5, 0.9377, 0.5158, 0.9377, 0.5157, 0.9533, 0.5, 0.9532, 0.5474, 0.938, 0.5634, 0.9384, 0.5631, 0.9537, 0.5473, 0.9535, 0.5315, 0.9378, 0.5474, 0.938, 0.5473, 0.9535, 0.5315, 0.9533, 0.5158, 0.9377, 0.5315, 0.9378, 0.5315, 0.9533, 0.5157, 0.9533, 0.5634, 0.9384, 0.5795, 0.9388, 0.5791, 0.9541, 0.5631, 0.9537, 0.6119, 0.9401, 0.6283, 0.9408, 0.6273, 0.9554, 0.6112, 0.955, 0.5957, 0.9394, 0.6119, 0.9401, 0.6112, 0.955, 0.5951, 0.9545, 0.5795, 0.9388, 0.5957, 0.9394, 0.5951, 0.9545, 0.5791, 0.9541, 0.8155, 0.7212, 0.8302, 0.7205, 0.8304, 0.7523, 0.8158, 0.7533, 0.8146, 0.625, 0.8296, 0.625, 0.8298, 0.6568, 0.8149, 0.6571, 0.8152, 0.6891, 0.83, 0.6887, 0.8302, 0.7205, 0.8155, 0.7212, 0.8149, 0.6571, 0.8298, 0.6568, 0.83, 0.6887, 0.8152, 0.6891])
me_cube.materials.append(mat_material)
me_cube.use_remesh_preserve_volume = False
me_cube.use_remesh_preserve_attributes = False
me_cube.use_mirror_vertex_groups = False
me_cube.update()

# ---- objects
ob_light = bpy.data.objects.new('Light', light_light)
ob_camera = bpy.data.objects.new('Camera', cam_camera)
ob_cube = bpy.data.objects.new('Cube', me_cube)

# ---- transforms, parenting, visibility, modifiers, constraints
ob_light.location = (4.076, 1.005, 5.904)
ob_light.rotation_euler = (0.6503, 0.05522, 1.866)
ob_light.lock_rotations_4d = False
ob_light.empty_display_type = 'ARROWS'
ob_light.color = (0.0, 0.0, 0.0, 0.0)
ob_light.lineart.crease_threshold = 0.0
ob_camera.location = (7.359, -6.926, 4.958)
ob_camera.rotation_euler = (1.109, 0.0, 0.8149)
ob_camera.lock_rotations_4d = False
ob_camera.empty_display_type = 'ARROWS'
ob_camera.color = (0.0, 0.0, 0.0, 0.0)
ob_camera.display_type = 'WIRE'
ob_camera.lineart.crease_threshold = 0.0
ob_cube.location = (0.0, 0.0, 0.0)
ob_cube.rotation_euler = (0.0, -0.0, 1.571)
ob_cube.lock_rotations_4d = False
ob_cube.empty_display_type = 'ARROWS'
ob_cube.lineart.crease_threshold = 0.0
_m = ob_cube.modifiers.new('Mirror', 'MIRROR')
_m.use_axis = (False, True, False)

# ---- collection membership
col_camera_and_lights.objects.link(ob_light)
col_camera_and_lights.objects.link(ob_camera)
col_mouth_rig.objects.link(ob_cube)

# ---- scene / render settings (as saved in the file)
scene.camera = ob_camera
scene.frame_start = 1; scene.frame_end = 250; scene.frame_set(1)
scene.render.engine = 'BLENDER_EEVEE_NEXT'
scene.cycles.use_denoising = False
scene.cycles.samples = 128
scene.cycles.sampling_pattern = 'TABULATED_SOBOL'
scene.cycles.use_adaptive_sampling = False
scene.cycles.use_light_tree = False
scene.view_settings.view_transform = 'Filmic'
bpy.context.view_layer.update()

